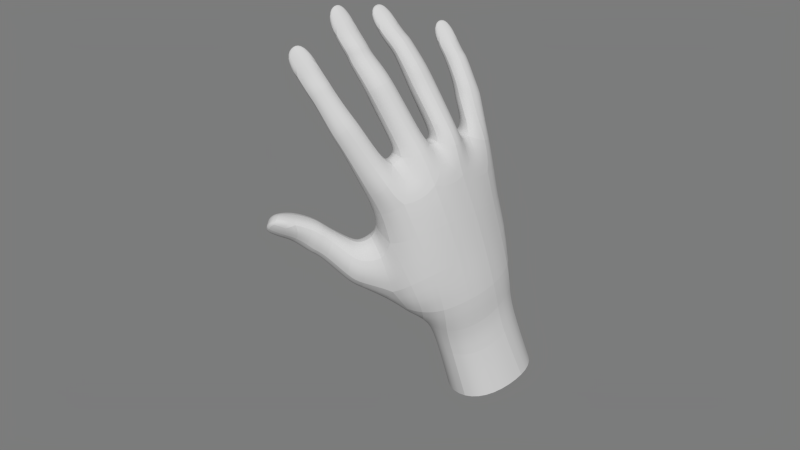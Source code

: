 # Source: Hands.blend  (saved by Blender 2.79.0; exported with 4.5.12 LTS)
import bpy
from mathutils import Matrix  # noqa: F401  (used for matrix-valued properties, if any)

bpy.ops.wm.read_factory_settings(use_empty=True)
scene = bpy.context.scene
scene.name = 'Hand_for_Lane'

# ---- collections
col_collection_1 = bpy.data.collections.new('Collection 1'); scene.collection.children.link(col_collection_1)

# ---- materials (node trees are filled in below, after node groups)
mat_material__46 = bpy.data.materials.new('Material__46')
mat_material__46.alpha_threshold = 0.0
mat_material__46.use_transparent_shadow = False
mat_material__46.diffuse_color = (0.5843, 0.5843, 0.5843, 1.0)
mat_material__46.specular_color = (0.02, 0.02, 0.02)
mat_material__46.roughness = 0.5

# ---- material node trees

# ---- world
world_world = bpy.data.worlds.new('World'); scene.world = world_world
world_world.color = (0.2, 0.2, 0.2)
world_world.use_sun_shadow = False
world_world.sun_shadow_jitter_overblur = 0.0
world_world.cycles.sampling_method = 'NONE'
world_world.cycles.sample_map_resolution = 256

# ---- meshes
me_plane005 = bpy.data.meshes.new('Plane005')
me_plane005.from_pydata([(-207.1, -18.27, 4.334), (-220.9, -14.52, -11.78), (-216.3, -23.39, -11.97), (-210.2, -10.46, 4.694), (-211.8, -1.555, 4.912), (-221.7, -5.871, -11.2), (-220.1, 5.545, -8.863), (-210.1, 7.616, 4.398), (-202.5, -24.92, -5.405), (-203.5, -8.826, 14.44), (-205.2, 0.02171, 14.76), (-205.3, 9.131, 11.82), (-194.5, -29.98, -2.556), (-201.3, -23.81, -11.72), (-210.2, -25.93, -13.34), (-208.7, -24.83, -21.28), (-220.8, -28.96, -29.05), (-216.4, -31.55, -29.15), (-213.9, -28.02, -30.89), (-199.4, -28.11, -6.776), (-199.8, -26.07, -12.04), (-195.7, -23.07, -12.82), (-198.7, -30.28, -8.979), (-198.9, -27.47, -12.91), (-195.4, -24.72, -14.1), (-219.1, -20.81, -22.28), (-221.6, -25.21, -30.0), (-221.6, -30.14, -32.08), (-217.5, -32.66, -32.2), (-214.8, -29.29, -33.29), (-222.4, -26.08, -32.96), (-222.0, -30.85, -34.88), (-218.1, -33.1, -35.13), (-215.6, -29.52, -36.18), (-222.6, -26.77, -36.0), (-219.3, -25.63, -36.82), (-222.7, -31.75, -40.39), (-219.3, -33.73, -40.71), (-217.4, -30.52, -41.43), (-223.4, -27.77, -41.13), (-219.7, -26.69, -41.62), (-223.1, -31.98, -41.94), (-219.4, -34.09, -42.23), (-217.6, -30.71, -42.91), (-223.8, -28.13, -42.77), (-220.1, -26.93, -43.22), (-223.3, -32.05, -43.23), (-219.7, -34.37, -43.49), (-217.8, -31.16, -44.25), (-223.6, -28.04, -44.1), (-220.4, -27.25, -44.62), (-223.3, -32.26, -45.42), (-219.9, -34.46, -47.21), (-218.6, -32.12, -48.05), (-224.1, -28.74, -47.29), (-221.4, -27.83, -48.05), (-220.6, -34.63, -51.89), (-220.4, -32.28, -52.95), (-222.5, -29.7, -52.83), (-194.4, -31.63, -4.742), (-188.2, -28.36, -6.331), (-189.1, -24.11, -10.49), (-193.9, -34.55, -12.96), (-198.4, -32.9, -15.97), (-197.4, -29.81, -17.41), (-194.2, -28.62, -19.26), (-189.2, -32.39, -14.29), (-190.8, -29.15, -18.04), (-218.4, -25.49, -16.53), (-211.9, -27.82, -18.18), (-218.6, -20.07, -15.83), (-219.5, -18.15, -15.52), (-222.6, -10.94, -15.18), (-222.9, -9.093, -14.59), (-222.4, -1.605, -12.87), (-222.6, 0.2095, -12.69), (-218.1, 10.46, -9.708), (-209.3, 12.5, 2.661), (-215.7, -19.93, -23.75), (-224.6, -29.79, -51.98), (-224.1, -33.34, -53.93), (-206.2, -23.64, -17.06), (-221.7, -33.93, -48.63), (-223.3, -32.35, -47.7), (-224.3, -30.47, -48.55), (-224.7, -31.38, -53.52), (-222.0, -34.49, -53.22), (-212.6, -21.41, -4.976), (-213.7, 10.94, -4.339), (-215.6, 6.4, -3.101), (-216.8, -3.235, -2.849), (-216.2, -12.64, -3.897), (-215.3, 10.97, -11.73), (-211.2, -21.51, -22.55), (-217.8, -3.208, -21.8), (-219.4, -22.35, -23.76), (-218.6, -26.31, -21.09), (-213.6, -28.99, -20.93), (-210.6, -26.37, -24.09), (-220.9, -30.76, -53.7), (-218.6, -29.44, -48.56), (-218.5, -28.66, -44.63), (-218.1, -28.41, -43.3), (-218.1, -27.92, -41.72), (-216.6, -26.7, -37.21), (-216.1, -26.03, -34.34), (-215.4, -24.75, -31.92), (-223.4, -32.45, -53.73), (-218.1, -23.52, -31.24), (-218.8, -24.55, -33.63), (-212.6, -22.98, -25.58), (-215.8, -21.62, -25.32), (-220.7, -19.05, -25.15), (-223.5, -20.6, -34.6), (-227.0, -17.62, -33.79), (-224.5, -16.12, -23.85), (-218.0, -17.36, -26.65), (-219.5, -17.88, -36.03), (-227.3, -13.39, -34.54), (-224.3, -11.54, -24.42), (-223.9, -10.85, -21.59), (-220.6, -10.77, -25.85), (-219.3, -9.881, -23.81), (-224.3, -21.26, -37.48), (-227.7, -18.24, -36.52), (-221.1, -18.51, -38.76), (-228.0, -14.03, -37.26), (-222.7, -12.56, -35.73), (-224.5, -21.2, -40.29), (-227.9, -18.32, -39.27), (-221.4, -18.6, -41.5), (-228.0, -14.01, -40.31), (-224.5, -21.39, -44.77), (-227.7, -18.48, -44.35), (-222.0, -18.63, -45.31), (-227.5, -14.42, -44.9), (-223.6, -13.38, -41.37), (-223.6, -14.13, -45.27), (-224.9, -21.38, -46.26), (-228.2, -18.55, -45.91), (-222.5, -18.44, -46.73), (-227.9, -14.62, -46.56), (-224.1, -14.2, -46.89), (-225.3, -21.55, -47.53), (-228.3, -18.53, -47.21), (-222.7, -18.78, -48.1), (-227.8, -14.5, -47.89), (-224.5, -14.39, -48.31), (-225.1, -21.4, -51.28), (-228.0, -18.6, -49.55), (-223.7, -19.41, -52.24), (-228.0, -14.95, -51.37), (-225.6, -14.64, -52.24), (-225.0, -18.71, -56.96), (-226.1, -20.95, -56.13), (-228.4, -15.53, -56.28), (-226.4, -15.78, -56.84), (-225.1, -17.12, -57.69), (-223.2, -16.77, -52.7), (-222.8, -16.19, -48.35), (-222.5, -16.07, -47.01), (-222.1, -15.93, -45.47), (-222.2, -15.02, -42.2), (-221.9, -15.01, -39.39), (-223.4, -13.13, -38.42), (-220.3, -14.27, -36.52), (-217.6, -13.31, -25.93), (-228.3, -18.56, -57.52), (-228.5, -16.52, -52.75), (-228.0, -18.55, -51.91), (-226.7, -20.42, -52.82), (-228.9, -16.97, -57.65), (-228.9, -18.75, -58.22), (-227.6, -20.26, -57.56), (-224.0, -15.38, -19.34), (-220.2, -19.16, -22.02), (-216.9, -17.42, -24.31), (-215.6, -13.0, -23.41), (-225.1, -9.156, -23.34), (-226.3, -9.22, -32.27), (-228.2, -5.723, -31.59), (-227.0, -5.964, -21.74), (-220.8, -7.083, -24.78), (-222.0, -6.894, -33.06), (-228.2, -1.851, -32.14), (-226.3, -1.882, -21.42), (-225.0, -1.283, -18.69), (-222.0, -1.257, -23.02), (-220.8, -0.467, -21.84), (-226.5, -9.25, -34.67), (-229.0, -6.017, -34.39), (-222.8, -7.027, -35.55), (-228.7, -1.925, -34.95), (-224.2, -1.477, -32.83), (-227.1, -9.285, -37.45), (-229.7, -6.255, -37.0), (-223.6, -7.096, -38.15), (-229.3, -2.202, -37.91), (-224.9, -1.794, -35.46), (-227.6, -9.187, -42.57), (-229.9, -6.198, -42.91), (-224.5, -6.679, -42.24), (-229.4, -2.218, -43.08), (-225.7, -2.273, -38.4), (-225.8, -2.412, -42.45), (-227.4, -9.131, -43.99), (-229.9, -6.193, -44.43), (-224.6, -6.598, -43.59), (-229.4, -2.339, -44.68), (-225.9, -2.272, -43.96), (-227.3, -9.131, -45.24), (-229.7, -6.134, -45.62), (-224.6, -6.699, -44.94), (-228.9, -2.314, -45.97), (-225.8, -2.515, -45.38), (-226.4, -8.698, -48.82), (-229.2, -5.987, -47.81), (-224.5, -6.921, -48.85), (-228.6, -2.52, -49.17), (-225.9, -2.374, -48.98), (-225.0, -6.163, -53.45), (-226.3, -8.189, -53.18), (-228.1, -2.814, -53.55), (-226.2, -3.165, -53.55), (-224.8, -4.645, -54.02), (-223.8, -4.495, -48.93), (-224.4, -4.283, -45.08), (-224.4, -4.232, -43.78), (-224.4, -4.174, -42.29), (-223.7, -4.115, -38.72), (-222.9, -3.892, -35.96), (-221.9, -3.907, -33.15), (-219.9, -3.946, -23.69), (-227.3, -5.513, -54.94), (-228.9, -3.856, -50.65), (-228.7, -5.821, -49.92), (-227.4, -7.594, -50.54), (-228.3, -4.039, -55.0), (-228.1, -5.854, -55.58), (-227.2, -7.372, -54.77), (-226.4, -5.979, -17.38), (-223.9, -9.409, -21.22), (-219.7, -7.422, -23.1), (-225.0, 2.123, -21.85), (-225.6, 3.262, -26.38), (-227.3, 6.389, -25.06), (-225.8, 5.611, -20.34), (-221.2, 4.544, -23.92), (-222.1, 5.259, -26.99), (-226.9, 10.34, -24.36), (-225.1, 9.648, -19.8), (-223.1, 9.736, -17.1), (-222.2, 9.849, -22.18), (-220.5, 9.799, -19.79), (-226.0, 3.89, -28.48), (-228.0, 6.728, -26.92), (-222.5, 5.991, -29.19), (-227.6, 10.68, -26.34), (-226.7, 4.331, -30.68), (-228.8, 6.977, -29.05), (-223.6, 6.752, -31.38), (-228.1, 10.92, -28.43), (-227.0, 5.599, -35.61), (-229.5, 8.051, -34.81), (-224.4, 7.684, -35.06), (-229.2, 11.67, -33.98), (-224.9, 11.12, -29.16), (-225.9, 11.84, -33.8), (-226.9, 5.901, -37.11), (-229.7, 8.278, -36.4), (-224.5, 8.011, -36.36), (-229.4, 11.8, -35.68), (-226.1, 12.08, -35.43), (-227.1, 6.083, -38.23), (-229.6, 8.476, -37.53), (-224.8, 8.28, -37.65), (-229.0, 11.98, -36.66), (-226.3, 12.28, -36.68), (-226.7, 6.831, -40.93), (-229.4, 8.951, -39.3), (-225.0, 8.506, -40.86), (-229.2, 12.34, -40.08), (-226.7, 12.68, -40.16), (-225.9, 9.676, -44.85), (-227.1, 7.913, -44.82), (-229.1, 12.55, -44.15), (-227.3, 12.39, -44.4), (-226.1, 11.38, -45.2), (-224.6, 10.9, -40.65), (-224.8, 10.59, -37.2), (-224.7, 10.36, -36.03), (-224.5, 10.08, -34.69), (-223.3, 9.424, -30.73), (-222.7, 9.108, -28.95), (-225.0, 11.11, -26.88), (-222.0, 8.305, -26.2), (-224.0, 10.69, -25.09), (-219.9, 7.572, -23.72), (-228.4, 10.51, -45.92), (-229.5, 11.29, -41.61), (-229.1, 9.415, -41.26), (-227.9, 7.976, -42.23), (-229.3, 11.6, -45.64), (-229.2, 10.21, -46.47), (-228.2, 8.79, -46.06), (-225.3, 5.407, -15.89), (-224.7, 0.4763, -19.08), (-220.3, 3.138, -22.31), (-217.1, 7.655, -21.76), (-211.0, -2.466, -16.4), (-213.4, 8.151, -15.08), (-210.8, 11.46, -5.93), (-204.9, -2.199, -10.3), (-208.2, 8.591, -8.993), (-187.7, -26.21, -4.005), (-188.2, -20.57, 3.122), (-187.6, -20.4, -7.958), (-205.7, 12.61, 0.4104), (-196.7, -5.203, -5.573), (-192.7, -14.11, -10.67), (-194.1, 3.244, 0.86), (-187.3, -3.307, 6.004), (-198.1, 10.17, 20.03), (-192.4, 5.425, 7.264), (-183.6, -9.27, 16.16), (-193.1, -5.575, 24.91), (-197.2, 2.848, 23.98), (-188.0, 15.27, 34.88), (-189.4, 7.706, 37.2), (-185.9, -3.225, 37.31), (-180.7, -8.574, 34.04), (-173.0, -5.331, 28.35), (-171.8, 4.465, 25.16), (-176.7, 13.24, 26.0), (-185.9, -14.93, -4.084), (-208.4, -11.29, -16.91), (-206.2, -17.52, -17.54), (-200.7, -11.33, -9.486), (-201.2, -17.85, -12.11), (-188.5, -10.44, 21.69), (-196.9, -19.03, 11.3), (-197.0, -23.37, 3.598), (-206.2, -24.79, -7.631), (-193.4, -36.08, -14.88), (-188.7, -33.89, -15.8), (-190.6, -30.65, -19.42), (-198.4, -34.6, -17.31), (-197.6, -31.67, -20.11), (-193.2, -36.92, -16.84), (-188.5, -34.85, -17.29), (-190.1, -31.92, -21.09), (-198.3, -35.52, -18.9), (-197.0, -32.5, -21.85), (-193.0, -38.08, -19.2), (-188.3, -37.38, -21.35), (-189.6, -35.15, -24.4), (-197.2, -38.99, -22.22), (-196.0, -36.28, -24.93), (-188.5, -41.03, -25.23), (-189.5, -40.33, -27.24), (-194.9, -40.97, -27.19), (-195.5, -42.34, -26.07), (-192.8, -35.4, -27.19), (-192.1, -41.33, -28.25), (-193.6, -31.6, -23.38), (-193.9, -30.22, -21.25), (-192.1, -43.17, -26.23), (-195.5, -40.52, -22.25), (-192.5, -39.96, -21.35), (-189.8, -39.47, -22.01), (-194.2, -43.92, -25.88), (-191.7, -44.46, -25.5), (-189.4, -43.19, -25.22), (-193.5, -12.93, 17.58), (-199.5, -15.28, 13.54), (-184.1, -1.721, 12.51), (-202.0, 10.19, 15.74), (-200.8, 1.81, 18.95), (-197.5, -6.966, 19.69), (-203.7, 12.7, 8.553), (-203.4, -22.64, -13.69), (-196.8, -19.72, -12.88), (-190.5, -8.74, -7.446), (-192.3, -1.586, 0.2463), (-187.9, -6.441, -1.905), (-201.8, -22.31, 4.344), (-198.3, 10.86, 5.294), (-199.3, 0.771, -4.957), (-187.6, -16.02, 7.594), (-185.7, -9.558, 1.735), (-193.7, -20.36, 7.796), (-187.2, -12.69, 11.6), (-188.5, 7.814, 12.08), (-198.9, 12.1, 11.86), (-198.2, 7.377, 0.2994), (-203.2, 9.415, -3.944), (-194.6, 12.7, 15.43), (-182.4, 17.91, 29.25)], [], [(1, 2, 87, 91), (91, 90, 5, 1), (90, 89, 6, 5), (5, 6, 75, 74), (8, 342, 380, 13), (0, 374, 9, 3), (3, 9, 10, 4), (4, 10, 11, 7), (8, 19, 12, 341), (17, 97, 96, 16), (18, 98, 97, 17), (13, 20, 19, 8), (19, 22, 59, 12), (20, 23, 22, 19), (21, 24, 23, 20), (59, 60, 314, 12), (60, 61, 316, 314), (96, 95, 26, 16), (95, 25, 78, 111), (16, 27, 28, 17), (17, 28, 29, 18), (26, 30, 27, 16), (108, 109, 30, 26), (27, 31, 32, 28), (28, 32, 33, 29), (30, 34, 31, 27), (109, 35, 34, 30), (31, 36, 37, 32), (32, 37, 38, 33), (34, 39, 36, 31), (35, 40, 39, 34), (373, 374, 340, 391), (378, 325, 326, 377), (377, 326, 322, 376), (12, 314, 315, 341), (36, 41, 42, 37), (37, 42, 43, 38), (39, 44, 41, 36), (40, 45, 44, 39), (41, 46, 47, 42), (42, 47, 48, 43), (44, 49, 46, 41), (45, 50, 49, 44), (46, 51, 52, 47), (47, 52, 53, 48), (49, 54, 51, 46), (50, 55, 54, 49), (52, 56, 57, 53), (55, 58, 79, 54), (61, 24, 21, 316), (22, 63, 62, 59), (23, 64, 63, 22), (24, 65, 64, 23), (59, 62, 66, 60), (60, 66, 67, 61), (61, 67, 65, 24), (2, 70, 25, 68), (2, 68, 69, 14), (1, 71, 70, 2), (70, 71, 175, 25), (174, 175, 71, 1), (1, 72, 120, 174), (73, 72, 1, 5), (240, 241, 73, 5), (72, 73, 241, 120), (5, 74, 186, 240), (74, 75, 306, 186), (75, 6, 305, 306), (89, 88, 76, 6), (6, 76, 251, 305), (176, 78, 25, 175), (58, 55, 100, 99), (100, 55, 50, 101), (101, 50, 45, 102), (102, 45, 40, 103), (103, 40, 35, 104), (104, 35, 109, 105), (105, 109, 108, 106), (108, 111, 110, 106), (57, 56, 107, 99), (84, 83, 51, 54), (82, 52, 51, 83), (85, 79, 107, 80), (86, 82, 83, 80), (80, 83, 84, 85), (84, 54, 79, 85), (82, 86, 56, 52), (78, 176, 177, 93), (241, 242, 122, 120), (88, 89, 7, 77), (89, 90, 4, 7), (90, 91, 3, 4), (88, 311, 92, 76), (76, 92, 253, 251), (77, 317, 311, 88), (307, 188, 186, 306), (69, 15, 81, 14), (15, 93, 336, 81), (93, 177, 335, 336), (177, 122, 242, 94), (95, 96, 68, 25), (96, 97, 69, 68), (69, 97, 98, 15), (57, 99, 100, 53), (53, 100, 101, 48), (48, 101, 102, 43), (43, 102, 103, 38), (38, 103, 104, 33), (33, 104, 105, 29), (29, 105, 106, 18), (106, 110, 98, 18), (58, 99, 107, 79), (86, 80, 107, 56), (95, 111, 108, 26), (15, 98, 110, 93), (93, 110, 111, 78), (113, 112, 115, 114), (117, 116, 112, 113), (115, 119, 118, 114), (119, 120, 122, 121), (114, 124, 123, 113), (113, 123, 125, 117), (118, 126, 124, 114), (127, 164, 126, 118), (124, 129, 128, 123), (123, 128, 130, 125), (126, 131, 129, 124), (164, 136, 131, 126), (129, 133, 132, 128), (128, 132, 134, 130), (131, 135, 133, 129), (136, 137, 135, 131), (133, 139, 138, 132), (132, 138, 140, 134), (135, 141, 139, 133), (137, 142, 141, 135), (139, 144, 143, 138), (138, 143, 145, 140), (141, 146, 144, 139), (142, 147, 146, 141), (144, 149, 148, 143), (143, 148, 150, 145), (146, 151, 149, 144), (147, 152, 151, 146), (148, 154, 153, 150), (152, 156, 155, 151), (156, 152, 158, 157), (158, 152, 147, 159), (159, 147, 142, 160), (160, 142, 137, 161), (161, 137, 136, 162), (162, 136, 164, 163), (163, 164, 127, 165), (127, 121, 166, 165), (153, 154, 167, 157), (168, 169, 149, 151), (170, 148, 149, 169), (171, 155, 167, 172), (173, 170, 169, 172), (172, 169, 168, 171), (168, 151, 155, 171), (170, 173, 154, 148), (119, 115, 174, 120), (115, 112, 175, 174), (175, 112, 116, 176), (153, 157, 158, 150), (150, 158, 159, 145), (145, 159, 160, 140), (140, 160, 161, 134), (134, 161, 162, 130), (130, 162, 163, 125), (125, 163, 165, 117), (165, 166, 116, 117), (156, 157, 167, 155), (173, 172, 167, 154), (119, 121, 127, 118), (176, 116, 166, 177), (177, 166, 121, 122), (179, 178, 181, 180), (183, 182, 178, 179), (181, 185, 184, 180), (185, 186, 188, 187), (180, 190, 189, 179), (179, 189, 191, 183), (184, 192, 190, 180), (193, 198, 192, 184), (190, 195, 194, 189), (189, 194, 196, 191), (192, 197, 195, 190), (198, 203, 197, 192), (195, 200, 199, 194), (194, 199, 201, 196), (197, 202, 200, 195), (203, 204, 202, 197), (200, 206, 205, 199), (199, 205, 207, 201), (202, 208, 206, 200), (204, 209, 208, 202), (206, 211, 210, 205), (205, 210, 212, 207), (208, 213, 211, 206), (209, 214, 213, 208), (211, 216, 215, 210), (210, 215, 217, 212), (213, 218, 216, 211), (214, 219, 218, 213), (215, 221, 220, 217), (219, 223, 222, 218), (223, 219, 225, 224), (225, 219, 214, 226), (226, 214, 209, 227), (227, 209, 204, 228), (228, 204, 203, 229), (229, 203, 198, 230), (230, 198, 193, 231), (193, 187, 232, 231), (220, 221, 233, 224), (234, 235, 216, 218), (236, 215, 216, 235), (237, 222, 233, 238), (239, 236, 235, 238), (238, 235, 234, 237), (234, 218, 222, 237), (236, 239, 221, 215), (185, 181, 240, 186), (181, 178, 241, 240), (241, 178, 182, 242), (220, 224, 225, 217), (217, 225, 226, 212), (212, 226, 227, 207), (207, 227, 228, 201), (201, 228, 229, 196), (196, 229, 230, 191), (191, 230, 231, 183), (231, 232, 182, 183), (223, 224, 233, 222), (239, 238, 233, 221), (185, 187, 193, 184), (242, 182, 232, 94), (94, 232, 187, 188), (244, 243, 246, 245), (248, 247, 243, 244), (246, 250, 249, 245), (250, 251, 253, 252), (245, 255, 254, 244), (244, 254, 256, 248), (249, 257, 255, 245), (296, 294, 257, 249), (255, 259, 258, 254), (254, 258, 260, 256), (257, 261, 259, 255), (294, 266, 261, 257), (259, 263, 262, 258), (258, 262, 264, 260), (261, 265, 263, 259), (266, 267, 265, 261), (263, 269, 268, 262), (262, 268, 270, 264), (265, 271, 269, 263), (267, 272, 271, 265), (269, 274, 273, 268), (268, 273, 275, 270), (271, 276, 274, 269), (272, 277, 276, 271), (274, 279, 278, 273), (273, 278, 280, 275), (276, 281, 279, 274), (277, 282, 281, 276), (278, 284, 283, 280), (282, 286, 285, 281), (286, 282, 288, 287), (288, 282, 277, 289), (289, 277, 272, 290), (290, 272, 267, 291), (291, 267, 266, 292), (292, 266, 294, 293), (293, 294, 296, 295), (296, 252, 297, 295), (283, 284, 298, 287), (299, 300, 279, 281), (301, 278, 279, 300), (302, 285, 298, 303), (304, 301, 300, 303), (303, 300, 299, 302), (299, 281, 285, 302), (301, 304, 284, 278), (250, 246, 305, 251), (246, 243, 306, 305), (306, 243, 247, 307), (283, 287, 288, 280), (280, 288, 289, 275), (275, 289, 290, 270), (270, 290, 291, 264), (264, 291, 292, 260), (260, 292, 293, 256), (256, 293, 295, 248), (295, 297, 247, 248), (286, 287, 298, 285), (304, 303, 298, 284), (250, 252, 296, 249), (307, 247, 297, 308), (308, 297, 252, 253), (307, 308, 94, 188), (94, 309, 335, 177), (308, 310, 309, 94), (310, 308, 253, 92), (338, 381, 13, 380), (310, 313, 312, 309), (92, 311, 313, 310), (381, 319, 316, 21), (319, 381, 338, 337), (320, 383, 318, 387), (334, 389, 388, 315), (318, 382, 319, 337), (376, 322, 396, 393), (333, 392, 396, 397), (322, 326, 328, 327), (326, 325, 329, 328), (325, 339, 330, 329), (339, 324, 331, 330), (324, 375, 332, 331), (375, 392, 333, 332), (335, 337, 338, 336), (335, 309, 312, 337), (380, 81, 336, 338), (87, 0, 3, 91), (385, 0, 87, 342), (342, 87, 2, 14), (324, 339, 373, 391), (62, 343, 344, 66), (66, 344, 345, 67), (63, 346, 343, 62), (64, 347, 346, 63), (343, 348, 349, 344), (344, 349, 350, 345), (346, 351, 348, 343), (347, 352, 351, 346), (348, 353, 354, 349), (349, 354, 355, 350), (351, 356, 353, 348), (352, 357, 356, 351), (354, 358, 359, 355), (357, 360, 361, 356), (360, 357, 362, 363), (362, 357, 352, 364), (364, 352, 347, 365), (365, 347, 64, 65), (359, 358, 366, 363), (367, 368, 353, 356), (369, 354, 353, 368), (370, 361, 366, 371), (372, 369, 368, 371), (371, 368, 367, 370), (367, 356, 361, 370), (369, 372, 358, 354), (359, 363, 362, 355), (355, 362, 364, 350), (350, 364, 365, 345), (345, 365, 65, 67), (360, 363, 366, 361), (372, 371, 366, 358), (325, 378, 373, 339), (0, 385, 340, 374), (324, 391, 321, 375), (323, 386, 379, 393), (376, 11, 10, 377), (377, 10, 9, 378), (378, 9, 374, 373), (77, 7, 11, 379), (13, 381, 21, 20), (342, 14, 81, 380), (318, 383, 384, 382), (8, 341, 385, 342), (317, 386, 394, 395), (383, 321, 389, 384), (385, 341, 390, 340), (317, 77, 379, 386), (318, 337, 312, 387), (387, 312, 313, 395), (395, 313, 311, 317), (319, 382, 334, 316), (382, 384, 389, 334), (315, 314, 316, 334), (389, 321, 391, 388), (390, 341, 315, 388), (390, 388, 391, 340), (379, 11, 376, 393), (323, 321, 383, 320), (375, 321, 323, 392), (386, 323, 320, 394), (394, 320, 387, 395), (392, 323, 393, 396), (396, 322, 327, 397)])
me_plane005.polygons.foreach_set('use_smooth', [True] * 393)
_k = set([(0, 3), (0, 87), (0, 374), (0, 385), (1, 2), (1, 5), (1, 71), (1, 72), (1, 91), (1, 174), (2, 14), (2, 68), (2, 70), (2, 87), (3, 4), (3, 9), (3, 91), (4, 7), (4, 10), (4, 90), (5, 6), (5, 73), (5, 74), (5, 90), (5, 240), (6, 75), (6, 76), (6, 89), (6, 305), (7, 11), (7, 77), (7, 89), (8, 13), (8, 19), (8, 341), (8, 342), (9, 10), (9, 374), (9, 378), (10, 11), (10, 377), (11, 376), (11, 379), (12, 19), (12, 59), (12, 314), (12, 341), (13, 20), (13, 380), (13, 381), (14, 69), (14, 81), (14, 342), (15, 69), (15, 81), (15, 93), (15, 98), (16, 17), (16, 26), (16, 27), (16, 96), (17, 18), (17, 28), (17, 97), (18, 29), (18, 98), (18, 106), (19, 20), (19, 22), (20, 21), (20, 23), (21, 24), (21, 316), (21, 381), (22, 23), (22, 59), (22, 63), (23, 24), (23, 64), (24, 61), (24, 65), (25, 68), (25, 70), (25, 78), (25, 95), (25, 175), (26, 30), (26, 95), (26, 108), (27, 28), (27, 30), (27, 31), (28, 29), (28, 32), (29, 33), (29, 105), (30, 34), (30, 109), (31, 32), (31, 34), (31, 36), (32, 33), (32, 37), (33, 38), (33, 104), (34, 35), (34, 39), (35, 40), (35, 104), (35, 109), (36, 37), (36, 39), (36, 41), (37, 38), (37, 42), (38, 43), (38, 103), (39, 40), (39, 44), (40, 45), (40, 103), (41, 42), (41, 44), (41, 46), (42, 43), (42, 47), (43, 48), (43, 102), (44, 45), (44, 49), (45, 50), (45, 102), (46, 47), (46, 49), (46, 51), (47, 48), (47, 52), (48, 53), (48, 101), (49, 50), (49, 54), (50, 55), (50, 101), (51, 52), (51, 54), (51, 83), (52, 53), (52, 56), (52, 82), (53, 57), (53, 100), (54, 55), (54, 79), (54, 84), (55, 58), (55, 100), (56, 57), (56, 86), (56, 107), (57, 99), (58, 79), (58, 99), (59, 60), (59, 62), (60, 61), (60, 66), (60, 314), (61, 67), (61, 316), (62, 63), (62, 66), (62, 343), (63, 64), (63, 346), (64, 65), (64, 347), (65, 67), (65, 365), (66, 67), (66, 344), (67, 345), (68, 69), (68, 96), (69, 97), (70, 71), (71, 175), (72, 73), (72, 120), (73, 241), (74, 75), (74, 186), (75, 306), (76, 88), (76, 92), (76, 251), (77, 88), (77, 317), (77, 379), (78, 93), (78, 111), (78, 176), (79, 85), (79, 107), (80, 83), (80, 85), (80, 86), (80, 107), (81, 336), (81, 380), (82, 83), (82, 86), (83, 84), (84, 85), (87, 91), (87, 342), (88, 89), (88, 311), (89, 90), (90, 91), (92, 253), (92, 310), (92, 311), (93, 110), (93, 177), (93, 336), (94, 177), (94, 188), (94, 232), (94, 242), (94, 308), (94, 309), (95, 96), (95, 111), (96, 97), (97, 98), (98, 110), (99, 100), (99, 107), (100, 101), (101, 102), (102, 103), (103, 104), (104, 105), (105, 106), (105, 109), (106, 108), (106, 110), (108, 109), (108, 111), (110, 111), (112, 113), (112, 115), (112, 116), (112, 175), (113, 114), (113, 117), (113, 123), (114, 115), (114, 118), (114, 124), (115, 119), (115, 174), (116, 117), (116, 166), (116, 176), (117, 125), (117, 165), (118, 119), (118, 126), (118, 127), (119, 120), (119, 121), (120, 122), (120, 174), (120, 241), (121, 122), (121, 127), (121, 166), (122, 177), (122, 242), (123, 124), (123, 125), (123, 128), (124, 126), (124, 129), (125, 130), (125, 163), (126, 131), (126, 164), (127, 164), (127, 165), (128, 129), (128, 130), (128, 132), (129, 131), (129, 133), (130, 134), (130, 162), (131, 135), (131, 136), (132, 133), (132, 134), (132, 138), (133, 135), (133, 139), (134, 140), (134, 161), (135, 137), (135, 141), (136, 137), (136, 162), (136, 164), (137, 142), (137, 161), (138, 139), (138, 140), (138, 143), (139, 141), (139, 144), (140, 145), (140, 160), (141, 142), (141, 146), (142, 147), (142, 160), (143, 144), (143, 145), (143, 148), (144, 146), (144, 149), (145, 150), (145, 159), (146, 147), (146, 151), (147, 152), (147, 159), (148, 149), (148, 150), (148, 154), (148, 170), (149, 151), (149, 169), (150, 153), (150, 158), (151, 152), (151, 155), (151, 168), (152, 156), (152, 158), (153, 154), (153, 157), (154, 167), (154, 173), (155, 156), (155, 167), (155, 171), (156, 157), (157, 158), (157, 167), (158, 159), (159, 160), (160, 161), (161, 162), (162, 163), (163, 164), (163, 165), (165, 166), (166, 177), (167, 172), (168, 169), (168, 171), (169, 170), (169, 172), (170, 173), (171, 172), (172, 173), (174, 175), (175, 176), (176, 177), (177, 335), (178, 179), (178, 181), (178, 182), (178, 241), (179, 180), (179, 183), (179, 189), (180, 181), (180, 184), (180, 190), (181, 185), (181, 240), (182, 183), (182, 232), (182, 242), (183, 191), (183, 231), (184, 185), (184, 192), (184, 193), (185, 186), (185, 187), (186, 188), (186, 240), (186, 306), (187, 188), (187, 193), (187, 232), (188, 307), (189, 190), (189, 191), (189, 194), (190, 192), (190, 195), (191, 196), (191, 230), (192, 197), (192, 198), (193, 198), (193, 231), (194, 195), (194, 196), (194, 199), (195, 197), (195, 200), (196, 201), (196, 229), (197, 202), (197, 203), (198, 203), (198, 230), (199, 200), (199, 201), (199, 205), (200, 202), (200, 206), (201, 207), (201, 228), (202, 204), (202, 208), (203, 204), (203, 229), (204, 209), (204, 228), (205, 206), (205, 207), (205, 210), (206, 208), (206, 211), (207, 212), (207, 227), (208, 209), (208, 213), (209, 214), (209, 227), (210, 211), (210, 212), (210, 215), (211, 213), (211, 216), (212, 217), (212, 226), (213, 214), (213, 218), (214, 219), (214, 226), (215, 216), (215, 217), (215, 221), (215, 236), (216, 218), (216, 235), (217, 220), (217, 225), (218, 219), (218, 222), (218, 234), (219, 223), (219, 225), (220, 221), (220, 224), (221, 233), (221, 239), (222, 223), (222, 233), (222, 237), (223, 224), (224, 225), (224, 233), (225, 226), (226, 227), (227, 228), (228, 229), (229, 230), (230, 231), (231, 232), (233, 238), (234, 235), (234, 237), (235, 236), (235, 238), (236, 239), (237, 238), (238, 239), (240, 241), (241, 242), (243, 244), (243, 246), (243, 247), (243, 306), (244, 245), (244, 248), (244, 254), (245, 246), (245, 249), (245, 255), (246, 250), (246, 305), (247, 248), (247, 297), (247, 307), (248, 256), (248, 295), (249, 250), (249, 257), (249, 296), (250, 251), (250, 252), (251, 253), (251, 305), (252, 253), (252, 296), (252, 297), (253, 308), (254, 255), (254, 256), (254, 258), (255, 257), (255, 259), (256, 260), (256, 293), (257, 261), (257, 294), (258, 259), (258, 260), (258, 262), (259, 261), (259, 263), (260, 264), (260, 292), (261, 265), (261, 266), (262, 263), (262, 264), (262, 268), (263, 265), (263, 269), (264, 270), (264, 291), (265, 267), (265, 271), (266, 267), (266, 292), (266, 294), (267, 272), (267, 291), (268, 269), (268, 270), (268, 273), (269, 271), (269, 274), (270, 275), (270, 290), (271, 272), (271, 276), (272, 277), (272, 290), (273, 274), (273, 275), (273, 278), (274, 276), (274, 279), (275, 280), (275, 289), (276, 277), (276, 281), (277, 282), (277, 289), (278, 279), (278, 280), (278, 284), (278, 301), (279, 281), (279, 300), (280, 283), (280, 288), (281, 282), (281, 285), (281, 299), (282, 286), (282, 288), (283, 284), (283, 287), (284, 298), (284, 304), (285, 286), (285, 298), (285, 302), (286, 287), (287, 288), (287, 298), (288, 289), (289, 290), (290, 291), (291, 292), (292, 293), (293, 294), (293, 295), (294, 296), (295, 296), (295, 297), (297, 308), (298, 303), (299, 300), (299, 302), (300, 301), (300, 303), (301, 304), (302, 303), (303, 304), (305, 306), (306, 307), (307, 308), (308, 310), (309, 310), (309, 312), (309, 335), (310, 313), (311, 313), (311, 317), (312, 313), (312, 337), (312, 387), (313, 395), (314, 315), (314, 316), (315, 334), (315, 341), (315, 388), (316, 319), (316, 334), (317, 386), (317, 395), (318, 337), (318, 382), (318, 383), (318, 387), (319, 337), (319, 381), (319, 382), (320, 323), (320, 383), (320, 387), (320, 394), (321, 323), (321, 375), (321, 383), (321, 389), (321, 391), (322, 326), (322, 327), (322, 376), (322, 396), (323, 386), (323, 392), (323, 393), (324, 331), (324, 339), (324, 375), (324, 391), (325, 326), (325, 329), (325, 339), (325, 378), (326, 328), (326, 377), (330, 339), (332, 375), (333, 392), (334, 382), (334, 389), (335, 336), (335, 337), (336, 338), (337, 338), (338, 380), (338, 381), (339, 373), (340, 374), (340, 385), (340, 390), (340, 391), (341, 385), (341, 390), (342, 380), (342, 385), (343, 344), (343, 346), (343, 348), (344, 345), (344, 349), (345, 350), (345, 365), (346, 347), (346, 351), (347, 352), (347, 365), (348, 349), (348, 351), (348, 353), (349, 350), (349, 354), (350, 355), (350, 364), (351, 352), (351, 356), (352, 357), (352, 364), (353, 354), (353, 356), (353, 368), (354, 355), (354, 358), (354, 369), (355, 359), (355, 362), (356, 357), (356, 361), (356, 367), (357, 360), (357, 362), (358, 359), (358, 366), (358, 372), (359, 363), (360, 361), (360, 363), (361, 366), (361, 370), (362, 363), (362, 364), (363, 366), (364, 365), (366, 371), (367, 368), (367, 370), (368, 369), (368, 371), (369, 372), (370, 371), (371, 372), (373, 374), (373, 378), (373, 391), (375, 392), (376, 377), (376, 393), (377, 378), (379, 386), (379, 393), (382, 384), (383, 384), (384, 389), (386, 394), (387, 395), (388, 389), (388, 390), (388, 391), (392, 396), (393, 396), (394, 395), (396, 397)])
me_plane005.attributes.new('sharp_edge', 'BOOLEAN', 'EDGE').data.foreach_set('value', [ (min(e.vertices), max(e.vertices)) in _k for e in me_plane005.edges])
_uv = me_plane005.uv_layers.new(name='0')
_uv.uv.foreach_set('vector', [0.0, 1.0, 1.0, 1.0, 1.0, 0.4928, 0.0, 0.5248, 0.0, 0.5248, 0.0, 0.5291, 0.0, 1.0, 0.0, 1.0, 0.0, 0.5291, 0.0, 0.5236, 0.0, 1.0, 0.0, 1.0, 0.0, 1.0, 0.0, 1.0, 0.0, 1.0, 0.0, 1.0, 1.0, 0.0, 1.0, 0.2045, 1.0, 0.09277, 1.0, 0.0, 1.0, 0.0, 0.4336, 0.0, 0.0, 0.0, 0.0, 0.0, 0.0, 0.0, 0.0, 0.0, 0.0, 0.0, 0.0, 0.0, 0.0, 0.0, 0.0, 0.0, 0.0, 0.0, 0.0, 0.0, 1.0, 0.0, 1.0, 0.0, 1.0, 0.0, 1.0, 0.0, 1.0, 1.0, 1.0, 1.0, 1.0, 1.0, 1.0, 1.0, 1.0, 1.0, 1.0, 1.0, 1.0, 1.0, 1.0, 1.0, 1.0, 0.0, 1.0, 0.0, 1.0, 0.0, 1.0, 0.0, 1.0, 0.0, 1.0, 0.0, 1.0, 0.0, 1.0, 0.0, 1.0, 0.0, 1.0, 0.0, 1.0, 0.0, 1.0, 0.0, 1.0, 0.0, 1.0, 0.0, 1.0, 0.0, 1.0, 0.0, 1.0, 0.0, 1.0, 0.0, 1.0, 0.0, 1.0, 0.0, 1.0, 0.0, 1.0, 0.0, 1.0, 0.0, 1.0, 0.0, 1.0, 1.0, 1.0, 1.0, 1.0, 1.0, 1.0, 1.0, 1.0, 1.0, 1.0, 1.0, 1.0, 1.0, 1.0, 1.0, 1.0, 1.0, 1.0, 1.0, 1.0, 1.0, 1.0, 1.0, 1.0, 1.0, 1.0, 1.0, 1.0, 1.0, 1.0, 1.0, 1.0, 1.0, 1.0, 1.0, 1.0, 1.0, 1.0, 1.0, 1.0, 1.0, 1.0, 1.0, 1.0, 1.0, 1.0, 1.0, 1.0, 1.0, 1.0, 1.0, 1.0, 1.0, 1.0, 1.0, 1.0, 1.0, 1.0, 1.0, 1.0, 1.0, 1.0, 1.0, 1.0, 1.0, 1.0, 1.0, 1.0, 1.0, 1.0, 1.0, 1.0, 1.0, 1.0, 1.0, 1.0, 1.0, 1.0, 1.0, 1.0, 1.0, 1.0, 1.0, 1.0, 1.0, 1.0, 1.0, 1.0, 1.0, 1.0, 1.0, 1.0, 1.0, 1.0, 1.0, 1.0, 1.0, 1.0, 1.0, 1.0, 1.0, 1.0, 1.0, 1.0, 1.0, 1.0, 1.0, 1.0, 1.0, 1.0, 1.0, 0.3949, 0.0, 0.4336, 0.0, 1.0, 0.0, 1.0, 0.0, 0.0, 0.0, 0.0, 0.0, 0.0, 0.0, 0.0, 0.0, 0.0, 0.0, 0.0, 0.0, 0.0, 0.0, 0.0, 0.0, 1.0, 0.0, 1.0, 0.0, 1.0, 0.0, 1.0, 0.0, 1.0, 1.0, 1.0, 1.0, 1.0, 1.0, 1.0, 1.0, 1.0, 1.0, 1.0, 1.0, 1.0, 1.0, 1.0, 1.0, 1.0, 1.0, 1.0, 1.0, 1.0, 1.0, 1.0, 1.0, 1.0, 1.0, 1.0, 1.0, 1.0, 1.0, 1.0, 1.0, 1.0, 1.0, 1.0, 1.0, 1.0, 1.0, 1.0, 1.0, 1.0, 1.0, 1.0, 1.0, 1.0, 1.0, 1.0, 1.0, 1.0, 1.0, 1.0, 1.0, 1.0, 1.0, 1.0, 1.0, 1.0, 1.0, 1.0, 1.0, 1.0, 1.0, 1.0, 1.0, 1.0, 1.0, 1.0, 1.0, 1.0, 1.0, 1.0, 1.0, 1.0, 1.0, 1.0, 1.0, 1.0, 1.0, 1.0, 1.0, 1.0, 1.0, 1.0, 1.0, 1.0, 1.0, 1.0, 1.0, 1.0, 1.0, 1.0, 1.0, 1.0, 1.0, 1.0, 1.0, 1.0, 1.0, 1.0, 1.0, 1.0, 1.0, 1.0, 1.0, 1.0, 1.0, 1.0, 1.0, 1.0, 1.0, 1.0, 1.0, 1.0, 0.0, 1.0, 0.0, 1.0, 0.0, 1.0, 0.0, 1.0, 0.0, 1.0, 0.0, 1.0, 0.0, 1.0, 0.0, 1.0, 0.0, 1.0, 0.0, 1.0, 0.0, 1.0, 0.0, 1.0, 0.0, 1.0, 0.0, 1.0, 0.0, 1.0, 0.0, 1.0, 0.0, 1.0, 0.0, 1.0, 0.0, 1.0, 0.0, 1.0, 0.0, 1.0, 0.0, 1.0, 0.0, 1.0, 0.0, 1.0, 0.0, 1.0, 0.0, 1.0, 0.0, 1.0, 0.0, 1.0, 1.0, 0.6227, 1.0, 0.6197, 1.0, 1.0, 1.0, 1.0, 1.0, 1.0, 1.0, 1.0, 1.0, 1.0, 1.0, 0.0, 1.0, 0.216, 1.0, 0.6227, 1.0, 1.0, 1.0, 0.6227, 1.0, 0.216, 1.0, 0.3966, 1.0, 0.6197, 1.0, 0.0, 1.0, 0.3966, 1.0, 0.216, 1.0, 0.0, 1.0, 0.0, 1.0, 0.0, 1.0, 1.0, 1.0, 0.0, 1.0, 0.0, 1.0, 0.0, 1.0, 0.0, 1.0, 0.0, 1.0, 0.0, 1.0, 0.0, 1.0, 0.0, 1.0, 0.0, 1.0, 0.0, 1.0, 0.0, 1.0, 0.0, 1.0, 1.0, 1.0, 0.0, 1.0, 0.0, 1.0, 0.0, 1.0, 0.0, 1.0, 0.0, 1.0, 0.0, 1.0, 0.0, 1.0, 0.0, 1.0, 0.0, 1.0, 0.0, 1.0, 0.0, 1.0, 0.0, 1.0, 0.0, 0.5236, 0.0, 0.5339, 0.0, 1.0, 0.0, 1.0, 0.0, 1.0, 0.0, 1.0, 0.0, 1.0, 0.0, 1.0, 1.0, 1.0, 1.0, 1.0, 1.0, 1.0, 1.0, 1.0, 1.0, 1.0, 1.0, 1.0, 1.0, 1.0, 1.0, 1.0, 1.0, 1.0, 1.0, 1.0, 1.0, 1.0, 1.0, 1.0, 1.0, 1.0, 1.0, 1.0, 1.0, 1.0, 1.0, 1.0, 1.0, 1.0, 1.0, 1.0, 1.0, 1.0, 1.0, 1.0, 1.0, 1.0, 1.0, 1.0, 1.0, 1.0, 1.0, 1.0, 1.0, 1.0, 1.0, 1.0, 1.0, 1.0, 1.0, 1.0, 1.0, 1.0, 1.0, 1.0, 1.0, 1.0, 1.0, 1.0, 1.0, 1.0, 1.0, 1.0, 1.0, 1.0, 1.0, 1.0, 1.0, 1.0, 1.0, 1.0, 1.0, 1.0, 1.0, 1.0, 1.0, 1.0, 1.0, 1.0, 1.0, 1.0, 1.0, 1.0, 1.0, 1.0, 1.0, 1.0, 1.0, 1.0, 1.0, 1.0, 1.0, 1.0, 1.0, 1.0, 1.0, 1.0, 1.0, 1.0, 1.0, 1.0, 1.0, 1.0, 1.0, 1.0, 1.0, 1.0, 1.0, 1.0, 1.0, 1.0, 1.0, 1.0, 1.0, 1.0, 1.0, 1.0, 1.0, 1.0, 1.0, 1.0, 1.0, 1.0, 1.0, 1.0, 1.0, 1.0, 1.0, 1.0, 1.0, 1.0, 1.0, 0.0, 1.0, 1.0, 1.0, 0.379, 1.0, 0.0, 1.0, 1.0, 0.0, 1.0, 1.0, 1.0, 1.0, 1.0, 0.0, 0.5339, 0.0, 0.5236, 0.0, 0.0, 0.0, 0.0, 0.0, 0.5236, 0.0, 0.5291, 0.0, 0.0, 0.0, 0.0, 0.0, 0.5291, 0.0, 0.5248, 0.0, 0.0, 0.0, 0.0, 0.0, 0.5339, 0.0, 0.5339, 0.0, 1.0, 0.0, 1.0, 0.0, 1.0, 0.0, 1.0, 0.0, 1.0, 0.0, 1.0, 0.0, 0.0, 0.0, 0.0, 0.0, 0.5339, 0.0, 0.5339, 1.0, 1.0, 0.0, 1.0, 0.0, 1.0, 1.0, 1.0, 1.0, 1.0, 1.0, 1.0, 1.0, 1.0, 1.0, 1.0, 1.0, 1.0, 1.0, 1.0, 1.0, 1.0, 1.0, 1.0, 1.0, 0.0, 1.0, 0.379, 1.0, 0.1931, 1.0, 0.0, 1.0, 1.0, 1.0, 1.0, 0.0, 1.0, 1.0, 1.0, 1.0, 1.0, 1.0, 1.0, 1.0, 1.0, 1.0, 1.0, 1.0, 1.0, 1.0, 1.0, 1.0, 1.0, 1.0, 1.0, 1.0, 1.0, 1.0, 1.0, 1.0, 1.0, 1.0, 1.0, 1.0, 1.0, 1.0, 1.0, 1.0, 1.0, 1.0, 1.0, 1.0, 1.0, 1.0, 1.0, 1.0, 1.0, 1.0, 1.0, 1.0, 1.0, 1.0, 1.0, 1.0, 1.0, 1.0, 1.0, 1.0, 1.0, 1.0, 1.0, 1.0, 1.0, 1.0, 1.0, 1.0, 1.0, 1.0, 1.0, 1.0, 1.0, 1.0, 1.0, 1.0, 1.0, 1.0, 1.0, 1.0, 1.0, 1.0, 1.0, 1.0, 1.0, 1.0, 1.0, 1.0, 1.0, 1.0, 1.0, 1.0, 1.0, 1.0, 1.0, 1.0, 1.0, 1.0, 1.0, 1.0, 1.0, 1.0, 1.0, 1.0, 1.0, 1.0, 1.0, 1.0, 1.0, 1.0, 1.0, 1.0, 1.0, 1.0, 1.0, 1.0, 1.0, 1.0, 1.0, 1.0, 1.0, 1.0, 1.0, 1.0, 1.0, 1.0, 1.0, 1.0, 1.0, 1.0, 1.0, 1.0, 1.0, 1.0, 1.0, 1.0, 1.0, 1.0, 1.0, 1.0, 1.0, 1.0, 1.0, 1.0, 1.0, 1.0, 1.0, 1.0, 1.0, 1.0, 1.0, 1.0, 1.0, 1.0, 1.0, 1.0, 1.0, 1.0, 1.0, 1.0, 1.0, 1.0, 1.0, 1.0, 1.0, 1.0, 1.0, 1.0, 1.0, 1.0, 1.0, 1.0, 1.0, 1.0, 1.0, 1.0, 1.0, 1.0, 1.0, 1.0, 1.0, 1.0, 1.0, 1.0, 1.0, 1.0, 1.0, 1.0, 1.0, 1.0, 1.0, 1.0, 1.0, 1.0, 1.0, 1.0, 1.0, 1.0, 1.0, 1.0, 1.0, 1.0, 1.0, 1.0, 1.0, 1.0, 1.0, 1.0, 1.0, 1.0, 1.0, 1.0, 1.0, 1.0, 1.0, 1.0, 1.0, 1.0, 1.0, 1.0, 1.0, 1.0, 1.0, 1.0, 1.0, 1.0, 1.0, 1.0, 1.0, 1.0, 1.0, 1.0, 1.0, 1.0, 1.0, 1.0, 1.0, 1.0, 1.0, 1.0, 1.0, 1.0, 1.0, 1.0, 1.0, 1.0, 1.0, 1.0, 1.0, 1.0, 1.0, 1.0, 1.0, 1.0, 1.0, 1.0, 1.0, 1.0, 1.0, 1.0, 1.0, 1.0, 1.0, 1.0, 1.0, 1.0, 1.0, 1.0, 1.0, 1.0, 1.0, 1.0, 1.0, 1.0, 1.0, 1.0, 1.0, 1.0, 1.0, 1.0, 1.0, 1.0, 1.0, 1.0, 1.0, 1.0, 1.0, 1.0, 1.0, 1.0, 1.0, 1.0, 1.0, 1.0, 1.0, 1.0, 1.0, 1.0, 1.0, 1.0, 1.0, 1.0, 1.0, 1.0, 1.0, 1.0, 1.0, 1.0, 1.0, 1.0, 1.0, 1.0, 1.0, 1.0, 1.0, 1.0, 1.0, 1.0, 1.0, 1.0, 1.0, 1.0, 1.0, 1.0, 1.0, 1.0, 1.0, 1.0, 1.0, 1.0, 1.0, 1.0, 1.0, 1.0, 1.0, 1.0, 1.0, 1.0, 1.0, 1.0, 1.0, 1.0, 1.0, 1.0, 1.0, 1.0, 1.0, 1.0, 1.0, 1.0, 1.0, 1.0, 1.0, 1.0, 1.0, 1.0, 1.0, 1.0, 1.0, 1.0, 1.0, 1.0, 1.0, 1.0, 1.0, 1.0, 1.0, 1.0, 1.0, 1.0, 1.0, 1.0, 1.0, 1.0, 1.0, 1.0, 1.0, 1.0, 1.0, 1.0, 1.0, 1.0, 1.0, 1.0, 1.0, 1.0, 1.0, 1.0, 1.0, 1.0, 1.0, 1.0, 1.0, 1.0, 1.0, 1.0, 1.0, 1.0, 1.0, 1.0, 1.0, 1.0, 1.0, 1.0, 1.0, 1.0, 1.0, 1.0, 1.0, 1.0, 1.0, 1.0, 1.0, 1.0, 1.0, 1.0, 1.0, 1.0, 1.0, 1.0, 1.0, 1.0, 1.0, 1.0, 1.0, 1.0, 1.0, 1.0, 1.0, 1.0, 1.0, 1.0, 1.0, 1.0, 1.0, 1.0, 1.0, 1.0, 1.0, 1.0, 1.0, 1.0, 1.0, 1.0, 1.0, 1.0, 1.0, 1.0, 1.0, 1.0, 1.0, 1.0, 1.0, 1.0, 1.0, 1.0, 1.0, 1.0, 1.0, 1.0, 1.0, 1.0, 1.0, 1.0, 1.0, 1.0, 1.0, 1.0, 1.0, 1.0, 1.0, 1.0, 1.0, 1.0, 1.0, 1.0, 1.0, 1.0, 1.0, 1.0, 1.0, 1.0, 1.0, 1.0, 1.0, 1.0, 1.0, 1.0, 1.0, 1.0, 1.0, 1.0, 1.0, 1.0, 1.0, 1.0, 1.0, 1.0, 1.0, 1.0, 1.0, 1.0, 1.0, 1.0, 1.0, 1.0, 1.0, 1.0, 1.0, 1.0, 1.0, 1.0, 1.0, 1.0, 1.0, 1.0, 1.0, 1.0, 1.0, 1.0, 1.0, 1.0, 1.0, 1.0, 1.0, 1.0, 1.0, 1.0, 1.0, 1.0, 1.0, 1.0, 1.0, 1.0, 1.0, 1.0, 1.0, 1.0, 1.0, 1.0, 1.0, 1.0, 1.0, 1.0, 1.0, 1.0, 1.0, 1.0, 1.0, 1.0, 1.0, 1.0, 1.0, 1.0, 1.0, 1.0, 1.0, 1.0, 1.0, 1.0, 1.0, 1.0, 1.0, 1.0, 1.0, 1.0, 1.0, 1.0, 1.0, 1.0, 1.0, 1.0, 1.0, 1.0, 1.0, 1.0, 1.0, 1.0, 1.0, 1.0, 1.0, 1.0, 1.0, 1.0, 1.0, 1.0, 1.0, 1.0, 1.0, 1.0, 1.0, 1.0, 1.0, 1.0, 1.0, 1.0, 1.0, 1.0, 1.0, 1.0, 1.0, 1.0, 1.0, 1.0, 1.0, 1.0, 1.0, 1.0, 1.0, 1.0, 1.0, 1.0, 1.0, 1.0, 1.0, 1.0, 1.0, 1.0, 1.0, 1.0, 1.0, 1.0, 1.0, 1.0, 1.0, 1.0, 1.0, 1.0, 1.0, 1.0, 1.0, 1.0, 1.0, 1.0, 1.0, 1.0, 1.0, 1.0, 1.0, 1.0, 1.0, 1.0, 1.0, 1.0, 1.0, 1.0, 1.0, 1.0, 1.0, 1.0, 1.0, 1.0, 1.0, 1.0, 1.0, 1.0, 1.0, 1.0, 1.0, 1.0, 1.0, 1.0, 1.0, 1.0, 1.0, 1.0, 1.0, 1.0, 1.0, 1.0, 1.0, 1.0, 1.0, 1.0, 1.0, 1.0, 1.0, 1.0, 1.0, 1.0, 1.0, 1.0, 1.0, 1.0, 1.0, 1.0, 1.0, 1.0, 1.0, 1.0, 1.0, 1.0, 1.0, 1.0, 1.0, 1.0, 1.0, 1.0, 1.0, 1.0, 1.0, 1.0, 1.0, 1.0, 1.0, 1.0, 1.0, 1.0, 1.0, 1.0, 1.0, 1.0, 1.0, 1.0, 1.0, 1.0, 1.0, 1.0, 1.0, 1.0, 1.0, 1.0, 1.0, 1.0, 1.0, 1.0, 1.0, 1.0, 1.0, 1.0, 1.0, 1.0, 1.0, 1.0, 1.0, 1.0, 1.0, 1.0, 1.0, 1.0, 1.0, 1.0, 1.0, 1.0, 1.0, 1.0, 1.0, 1.0, 1.0, 1.0, 1.0, 1.0, 1.0, 1.0, 1.0, 1.0, 1.0, 1.0, 1.0, 1.0, 1.0, 1.0, 1.0, 1.0, 1.0, 1.0, 1.0, 1.0, 1.0, 1.0, 1.0, 1.0, 1.0, 1.0, 1.0, 1.0, 1.0, 1.0, 1.0, 1.0, 1.0, 1.0, 1.0, 1.0, 1.0, 1.0, 1.0, 1.0, 1.0, 1.0, 1.0, 1.0, 1.0, 1.0, 1.0, 1.0, 1.0, 1.0, 1.0, 1.0, 1.0, 1.0, 1.0, 1.0, 1.0, 1.0, 1.0, 1.0, 1.0, 1.0, 1.0, 1.0, 1.0, 1.0, 1.0, 1.0, 1.0, 1.0, 1.0, 1.0, 1.0, 1.0, 1.0, 1.0, 1.0, 1.0, 1.0, 1.0, 1.0, 1.0, 1.0, 1.0, 1.0, 1.0, 1.0, 1.0, 1.0, 1.0, 1.0, 1.0, 1.0, 1.0, 1.0, 1.0, 1.0, 1.0, 1.0, 1.0, 1.0, 1.0, 1.0, 1.0, 1.0, 1.0, 1.0, 1.0, 1.0, 1.0, 1.0, 1.0, 1.0, 1.0, 1.0, 1.0, 1.0, 1.0, 1.0, 1.0, 1.0, 1.0, 1.0, 1.0, 1.0, 1.0, 1.0, 1.0, 1.0, 1.0, 1.0, 1.0, 1.0, 1.0, 1.0, 1.0, 1.0, 1.0, 1.0, 1.0, 1.0, 1.0, 1.0, 1.0, 1.0, 1.0, 1.0, 1.0, 1.0, 1.0, 1.0, 1.0, 1.0, 1.0, 1.0, 1.0, 1.0, 1.0, 1.0, 1.0, 1.0, 1.0, 1.0, 1.0, 1.0, 1.0, 1.0, 1.0, 1.0, 1.0, 1.0, 1.0, 1.0, 1.0, 1.0, 1.0, 1.0, 1.0, 1.0, 1.0, 1.0, 1.0, 1.0, 1.0, 1.0, 1.0, 1.0, 1.0, 1.0, 1.0, 1.0, 1.0, 1.0, 1.0, 1.0, 1.0, 1.0, 1.0, 1.0, 1.0, 1.0, 1.0, 1.0, 1.0, 1.0, 1.0, 1.0, 1.0, 1.0, 1.0, 1.0, 1.0, 1.0, 1.0, 1.0, 1.0, 1.0, 1.0, 1.0, 1.0, 1.0, 1.0, 1.0, 1.0, 1.0, 1.0, 1.0, 1.0, 1.0, 1.0, 1.0, 1.0, 1.0, 1.0, 1.0, 1.0, 1.0, 1.0, 1.0, 1.0, 1.0, 1.0, 1.0, 1.0, 1.0, 1.0, 1.0, 1.0, 1.0, 1.0, 1.0, 1.0, 1.0, 1.0, 1.0, 1.0, 1.0, 1.0, 1.0, 1.0, 1.0, 1.0, 1.0, 1.0, 1.0, 1.0, 1.0, 1.0, 1.0, 1.0, 1.0, 1.0, 1.0, 1.0, 1.0, 1.0, 1.0, 1.0, 1.0, 1.0, 1.0, 1.0, 1.0, 1.0, 1.0, 1.0, 1.0, 1.0, 1.0, 1.0, 1.0, 1.0, 1.0, 1.0, 1.0, 1.0, 1.0, 1.0, 1.0, 1.0, 1.0, 1.0, 1.0, 1.0, 1.0, 1.0, 1.0, 1.0, 1.0, 1.0, 1.0, 1.0, 1.0, 1.0, 1.0, 1.0, 1.0, 1.0, 1.0, 1.0, 1.0, 1.0, 1.0, 1.0, 1.0, 1.0, 1.0, 1.0, 1.0, 1.0, 1.0, 1.0, 1.0, 1.0, 1.0, 1.0, 1.0, 1.0, 1.0, 1.0, 1.0, 1.0, 1.0, 1.0, 1.0, 1.0, 1.0, 1.0, 1.0, 1.0, 1.0, 1.0, 1.0, 1.0, 1.0, 1.0, 1.0, 1.0, 1.0, 1.0, 1.0, 1.0, 1.0, 1.0, 1.0, 1.0, 1.0, 1.0, 1.0, 1.0, 1.0, 1.0, 1.0, 1.0, 1.0, 1.0, 1.0, 1.0, 1.0, 1.0, 1.0, 1.0, 1.0, 1.0, 1.0, 1.0, 1.0, 1.0, 1.0, 1.0, 1.0, 1.0, 1.0, 1.0, 1.0, 1.0, 1.0, 1.0, 1.0, 1.0, 1.0, 1.0, 1.0, 1.0, 1.0, 1.0, 1.0, 1.0, 1.0, 1.0, 1.0, 1.0, 1.0, 1.0, 1.0, 1.0, 1.0, 1.0, 1.0, 1.0, 1.0, 1.0, 1.0, 1.0, 1.0, 1.0, 1.0, 1.0, 1.0, 1.0, 1.0, 1.0, 1.0, 1.0, 1.0, 1.0, 1.0, 1.0, 1.0, 1.0, 1.0, 1.0, 1.0, 1.0, 1.0, 1.0, 1.0, 1.0, 1.0, 1.0, 1.0, 1.0, 1.0, 1.0, 1.0, 1.0, 1.0, 1.0, 1.0, 1.0, 1.0, 1.0, 1.0, 1.0, 1.0, 1.0, 1.0, 1.0, 1.0, 1.0, 1.0, 1.0, 1.0, 1.0, 1.0, 1.0, 1.0, 1.0, 1.0, 1.0, 1.0, 1.0, 1.0, 1.0, 1.0, 1.0, 1.0, 1.0, 1.0, 1.0, 1.0, 1.0, 1.0, 1.0, 1.0, 1.0, 1.0, 1.0, 1.0, 1.0, 1.0, 1.0, 1.0, 1.0, 1.0, 1.0, 1.0, 1.0, 1.0, 1.0, 1.0, 1.0, 1.0, 1.0, 1.0, 1.0, 1.0, 1.0, 1.0, 1.0, 1.0, 1.0, 1.0, 1.0, 1.0, 1.0, 1.0, 1.0, 1.0, 1.0, 1.0, 1.0, 1.0, 1.0, 1.0, 1.0, 1.0, 1.0, 1.0, 1.0, 1.0, 1.0, 1.0, 1.0, 1.0, 1.0, 1.0, 1.0, 1.0, 1.0, 1.0, 1.0, 1.0, 1.0, 1.0, 1.0, 1.0, 1.0, 1.0, 1.0, 1.0, 1.0, 1.0, 1.0, 1.0, 1.0, 1.0, 1.0, 1.0, 1.0, 1.0, 1.0, 1.0, 1.0, 1.0, 1.0, 1.0, 1.0, 1.0, 1.0, 1.0, 1.0, 1.0, 1.0, 1.0, 1.0, 1.0, 1.0, 1.0, 1.0, 1.0, 1.0, 1.0, 1.0, 1.0, 1.0, 1.0, 1.0, 1.0, 1.0, 1.0, 1.0, 1.0, 1.0, 1.0, 1.0, 1.0, 1.0, 1.0, 1.0, 1.0, 1.0, 1.0, 1.0, 1.0, 1.0, 1.0, 1.0, 1.0, 1.0, 1.0, 1.0, 1.0, 1.0, 1.0, 1.0, 1.0, 1.0, 1.0, 1.0, 1.0, 1.0, 1.0, 1.0, 1.0, 1.0, 1.0, 1.0, 1.0, 1.0, 1.0, 1.0, 1.0, 1.0, 1.0, 1.0, 1.0, 1.0, 1.0, 1.0, 1.0, 1.0, 1.0, 1.0, 1.0, 1.0, 1.0, 1.0, 1.0, 1.0, 1.0, 1.0, 1.0, 1.0, 1.0, 1.0, 1.0, 1.0, 1.0, 1.0, 1.0, 1.0, 1.0, 1.0, 1.0, 1.0, 1.0, 1.0, 1.0, 1.0, 1.0, 1.0, 1.0, 1.0, 1.0, 1.0, 1.0, 1.0, 1.0, 1.0, 1.0, 1.0, 1.0, 1.0, 1.0, 1.0, 1.0, 1.0, 1.0, 1.0, 1.0, 1.0, 1.0, 1.0, 1.0, 1.0, 1.0, 1.0, 1.0, 1.0, 1.0, 1.0, 1.0, 1.0, 1.0, 1.0, 1.0, 1.0, 1.0, 1.0, 1.0, 1.0, 1.0, 1.0, 1.0, 1.0, 1.0, 1.0, 1.0, 1.0, 1.0, 1.0, 1.0, 1.0, 1.0, 1.0, 1.0, 1.0, 1.0, 1.0, 1.0, 1.0, 1.0, 1.0, 1.0, 1.0, 1.0, 1.0, 1.0, 1.0, 1.0, 1.0, 1.0, 1.0, 1.0, 1.0, 1.0, 1.0, 1.0, 1.0, 1.0, 1.0, 1.0, 1.0, 1.0, 1.0, 1.0, 1.0, 1.0, 1.0, 1.0, 1.0, 1.0, 1.0, 1.0, 1.0, 1.0, 1.0, 1.0, 1.0, 1.0, 1.0, 1.0, 1.0, 1.0, 1.0, 1.0, 1.0, 1.0, 1.0, 1.0, 1.0, 1.0, 1.0, 1.0, 1.0, 1.0, 1.0, 1.0, 1.0, 1.0, 1.0, 1.0, 1.0, 1.0, 1.0, 1.0, 1.0, 1.0, 1.0, 1.0, 1.0, 1.0, 1.0, 1.0, 1.0, 1.0, 1.0, 1.0, 1.0, 1.0, 1.0, 1.0, 1.0, 1.0, 1.0, 1.0, 1.0, 1.0, 1.0, 1.0, 1.0, 1.0, 1.0, 1.0, 1.0, 1.0, 1.0, 1.0, 1.0, 1.0, 1.0, 1.0, 1.0, 1.0, 1.0, 1.0, 1.0, 1.0, 1.0, 1.0, 1.0, 1.0, 1.0, 1.0, 1.0, 1.0, 1.0, 1.0, 1.0, 1.0, 1.0, 1.0, 1.0, 1.0, 1.0, 1.0, 1.0, 1.0, 1.0, 1.0, 1.0, 1.0, 1.0, 1.0, 1.0, 1.0, 1.0, 1.0, 1.0, 1.0, 1.0, 1.0, 1.0, 0.0, 1.0, 1.0, 1.0, 1.0, 1.0, 1.0, 1.0, 1.0, 1.0, 1.0, 1.0, 1.0, 1.0, 1.0, 1.0, 0.0, 1.0, 0.0, 1.0, 1.0, 1.0, 1.0, 1.0, 1.0, 1.0, 0.0, 1.0, 1.0, 1.0, 0.8378, 1.0, 1.0, 1.0, 1.0, 1.0, 1.0, 1.0, 1.0, 1.0, 0.0, 1.0, 0.0, 1.0, 0.0, 1.0, 0.0, 1.0, 1.0, 1.0, 1.0, 1.0, 0.0, 1.0, 0.0, 1.0, 0.0, 1.0, 0.0, 1.0, 1.0, 1.0, 1.0, 1.0, 1.0, 1.0, 1.0, 1.0, 1.0, 1.0, 0.0, 1.0, 0.0, 1.0, 0.5893, 1.0, 0.3979, 1.0, -0.2386, 1.0, -0.2098, 1.0, 0.0, 1.0, 1.0, 1.0, 1.0, 1.0, 1.0, 1.0, 1.0, 0.1128, 0.8872, 0.0, 1.0, 0.6086, 0.3914, 0.6302, 0.3698, 1.0, 0.0, 1.0, 0.0, 0.6086, 0.3914, 0.4666, 0.5334, 0.0, 1.0, 1.0, 0.0, 1.0, 0.0, 0.0, 1.0, 0.0, 0.0, 0.0, 0.0, 0.0, 0.0, 0.0, 0.0, 0.0, 0.0, 0.0, 0.0, 0.0, 0.0, 0.0, 0.0, 0.0, 0.0, 0.0, 0.0, 0.0, 0.0, 0.0, 0.0, 0.0, 0.0, 0.0, 0.0, 0.0, 0.0, 0.0, 0.0, 1.0, 0.0, 0.5362, 0.0, 0.5362, 0.0, 1.0, 0.0, 1.0, 0.1931, 1.0, 0.0, 1.0, 0.0, 1.0, 0.0, 1.0, 0.1931, 1.0, 0.251, 1.0, 0.0, 1.0, 0.0, 1.0, 1.0, 1.0, 1.0, 1.0, 1.0, 1.0, 1.0, 1.0, 0.4928, 1.0, 0.0, 0.0, 0.0, 0.0, 0.5248, 1.0, 0.0, 1.0, 0.0, 1.0, 0.4928, 1.0, 0.2045, 1.0, 0.2045, 1.0, 0.4928, 1.0, 1.0, 1.0, 1.0, 1.0, 0.0, 1.0, 0.0, 0.3949, 0.0, 1.0, 0.0, 1.0, 1.0, 1.0, 1.0, 1.0, 1.0, 1.0, 1.0, 1.0, 1.0, 1.0, 1.0, 1.0, 1.0, 1.0, 1.0, 1.0, 1.0, 1.0, 1.0, 1.0, 1.0, 1.0, 1.0, 1.0, 1.0, 1.0, 1.0, 1.0, 1.0, 1.0, 1.0, 1.0, 1.0, 1.0, 1.0, 1.0, 1.0, 1.0, 1.0, 1.0, 1.0, 1.0, 1.0, 1.0, 1.0, 1.0, 1.0, 1.0, 1.0, 1.0, 1.0, 1.0, 1.0, 1.0, 1.0, 1.0, 1.0, 1.0, 1.0, 1.0, 1.0, 1.0, 1.0, 1.0, 1.0, 1.0, 1.0, 1.0, 1.0, 1.0, 1.0, 1.0, 1.0, 1.0, 1.0, 1.0, 1.0, 1.0, 1.0, 1.0, 1.0, 1.0, 1.0, 1.0, 1.0, 1.0, 1.0, 1.0, 1.0, 1.0, 1.0, 1.0, 1.0, 1.0, 1.0, 1.0, 1.0, 1.0, 1.0, 1.0, 1.0, 1.0, 1.0, 1.0, 1.0, 1.0, 1.0, 1.0, 1.0, 1.0, 1.0, 1.0, 1.0, 1.0, 1.0, 1.0, 1.0, 1.0, 1.0, 1.0, 1.0, 1.0, 1.0, 1.0, 1.0, 1.0, 1.0, 1.0, 1.0, 1.0, 1.0, 1.0, 1.0, 1.0, 1.0, 1.0, 1.0, 1.0, 1.0, 1.0, 1.0, 1.0, 1.0, 1.0, 1.0, 1.0, 1.0, 1.0, 1.0, 1.0, 1.0, 1.0, 1.0, 1.0, 1.0, 1.0, 1.0, 1.0, 1.0, 1.0, 1.0, 1.0, 1.0, 1.0, 1.0, 1.0, 1.0, 1.0, 1.0, 1.0, 1.0, 1.0, 1.0, 1.0, 1.0, 1.0, 1.0, 1.0, 1.0, 1.0, 1.0, 1.0, 1.0, 1.0, 1.0, 1.0, 1.0, 1.0, 1.0, 1.0, 1.0, 1.0, 1.0, 1.0, 1.0, 1.0, 1.0, 1.0, 1.0, 1.0, 1.0, 1.0, 1.0, 1.0, 1.0, 1.0, 1.0, 1.0, 1.0, 1.0, 1.0, 1.0, 1.0, 1.0, 1.0, 1.0, 1.0, 1.0, 1.0, 1.0, 1.0, 1.0, 1.0, 1.0, 1.0, 1.0, 1.0, 1.0, 1.0, 1.0, 1.0, 1.0, 1.0, 1.0, 1.0, 1.0, 1.0, 1.0, 1.0, 1.0, 1.0, 1.0, 1.0, 1.0, 1.0, 1.0, 1.0, 1.0, 1.0, 1.0, 1.0, 1.0, 1.0, 1.0, 1.0, 0.0, 0.0, 0.0, 0.0, 0.3949, 0.0, 1.0, 0.0, 1.0, 0.0, 1.0, 0.0, 1.0, 0.0, 0.4336, 0.0, 1.0, 0.0, 1.0, 0.0, 1.0, 1.0, 1.0, 0.7512, 0.0, 0.0, 0.0, 0.0, 0.0, 0.0, 0.0, 0.0, 0.0, 0.0, 0.0, 0.0, 0.0, 0.0, 0.0, 0.0, 0.0, 0.0, 0.0, 0.0, 0.0, 0.0, 0.0, 0.0, 0.0, 0.0, 0.0, 0.0, 0.4336, 0.0, 0.3949, 0.0, 0.0, 0.0, 0.0, 0.0, 0.0, 0.0, 0.0, 0.0, 1.0, 1.0, 1.0, 1.0, 1.0, 1.0, 1.0, 1.0, 1.0, 0.2045, 1.0, 1.0, 1.0, 1.0, 1.0, 0.7004, 1.0, 1.0, 1.0, 1.0, 1.0, 1.0, 1.0, 1.0, 1.0, 0.0, 1.0, 0.0, 1.0, 0.0, 1.0, 0.2045, 1.0, 0.0, 1.0, -0.7202, 1.0, 0.5358, 1.0, 1.0, 1.0, 1.0, 1.0, 1.0, 1.0, 1.0, 1.0, 1.0, 1.0, 0.0, 1.0, 0.0, 1.0, 0.0, 1.0, 0.0, 0.0, 0.0, 0.0, 0.0, 0.0, 0.0, 0.0, 0.0, 1.0, 1.0, 1.0, 1.0, 1.0, 1.0, 1.0, 1.0, 1.0, 0.2587, 1.0, 0.0, 1.0, 1.0, 1.0, 1.0, 1.0, 1.0, 1.0, 1.0, 1.0, 0.0, 1.0, 0.0, 1.0, 0.0, 1.0, 0.0, 1.0, 0.0, 1.0, 0.0, 1.0, 0.0, 1.0, 0.0, 1.0, 0.0, 1.0, 0.0, 1.0, 0.0, 1.0, 0.5888, 1.0, 1.0, 1.0, 0.3979, 1.0, 1.0, 1.0, 1.0, 1.0, 1.0, 1.0, 1.0, 1.0, 0.0, 1.0, 0.0, 1.0, 0.0, 1.0, 0.0, 1.0, 0.0, 1.0, 0.0, 1.0, 0.0, 1.0, 0.0, 0.0, 0.0, 0.0, 0.0, 0.0, 0.0, 0.0, 0.0, 1.0, 1.529, 1.0, 0.0, 1.0, 0.0, 1.0, 1.0, 1.0, 0.5615, 1.0, 0.0, 1.0, 1.529, 1.0, 1.872, 1.0, -0.7202, 1.0, 0.02125, 1.0, 1.0, 1.0, 0.5358, 1.0, 0.5358, 1.0, 1.0, 1.0, 0.2587, 1.0, 1.0, 1.0, 0.0, 1.0, 0.0, 0.6302, 0.3698, 0.6086, 0.3914, 0.6086, 0.3914, 0.0, 1.0, 0.0, 1.0, 0.4666, 0.5334])
me_plane005.materials.append(mat_material__46)
me_plane005.use_remesh_preserve_volume = False
me_plane005.use_remesh_preserve_attributes = False
me_plane005.use_mirror_vertex_groups = False
me_plane005.update()
me_plane005.normals_split_custom_set([tuple(v) for v in zip(*[iter([-0.7558, -0.4028, 0.5162, -0.7558, -0.4028, 0.5162, -0.7558, -0.4028, 0.5162, -0.7558, -0.4028, 0.5163, -0.8431, -0.1092, 0.5266, -0.8431, -0.1092, 0.5266, -0.8431, -0.1092, 0.5266, -0.8431, -0.1092, 0.5266, -0.7862, 0.1153, 0.6071, -0.7862, 0.1154, 0.6071, -0.7862, 0.1154, 0.6071, -0.7862, 0.1154, 0.6071, -0.8393, 0.0003558, 0.5436, -0.8393, 0.0003494, 0.5436, -0.8393, 0.0003419, 0.5436, -0.8393, 0.0003471, 0.5436, 0.1327, -0.9514, -0.2778, 0.1327, -0.9514, -0.2778, 0.1327, -0.9514, -0.2778, 0.1327, -0.9514, -0.2778, -0.6067, -0.464, 0.6455, -0.6067, -0.464, 0.6455, -0.6067, -0.464, 0.6455, -0.6067, -0.464, 0.6455, -0.7993, -0.1706, 0.5762, -0.7993, -0.1706, 0.5762, -0.7993, -0.1706, 0.5762, -0.7993, -0.1706, 0.5762, -0.8323, 0.1638, 0.5296, -0.8323, 0.1639, 0.5295, -0.8323, 0.1639, 0.5295, -0.8323, 0.1639, 0.5295, -0.5864, -0.7195, 0.3721, -0.5864, -0.7195, 0.3721, -0.5864, -0.7195, 0.3721, -0.5864, -0.7195, 0.3721, -0.4485, -0.7999, 0.3988, -0.4485, -0.7999, 0.3988, -0.4485, -0.7999, 0.3988, -0.4485, -0.7999, 0.3988, 0.5981, -0.7959, -0.09362, 0.5982, -0.7959, -0.09363, 0.5981, -0.7959, -0.09362, 0.5981, -0.7959, -0.09364, -0.8304, -0.5353, -0.1548, -0.8304, -0.5353, -0.1548, -0.8304, -0.5353, -0.1548, -0.8304, -0.5353, -0.1548, -0.6311, -0.643, 0.4339, -0.6311, -0.643, 0.4339, -0.6311, -0.643, 0.4339, -0.6311, -0.643, 0.4339, -0.8954, -0.3839, -0.2258, -0.8953, -0.3839, -0.2258, -0.8953, -0.3839, -0.2258, -0.8953, -0.3839, -0.2259, -0.5788, 0.4467, -0.6822, -0.5788, 0.4467, -0.6822, -0.5788, 0.4467, -0.6822, -0.5788, 0.4467, -0.6822, 0.4982, -0.6918, 0.5227, 0.4982, -0.6918, 0.5227, 0.4982, -0.6918, 0.5227, 0.4982, -0.6918, 0.5227, 0.9297, -0.146, -0.3381, 0.9297, -0.146, -0.3381, 0.9297, -0.146, -0.3381, 0.9297, -0.146, -0.3381, -0.9467, 0.008241, 0.322, -0.9467, 0.008229, 0.322, -0.9467, 0.008243, 0.322, -0.9467, 0.008228, 0.322, -0.4344, 0.6714, -0.6004, -0.4344, 0.6714, -0.6004, -0.4344, 0.6714, -0.6004, -0.4344, 0.6714, -0.6005, -0.4619, -0.7742, 0.4328, -0.4619, -0.7742, 0.4328, -0.4619, -0.7742, 0.4328, -0.4619, -0.7742, 0.4328, 0.7755, -0.6292, -0.05237, 0.7754, -0.6293, -0.05239, 0.7754, -0.6292, -0.05239, 0.7754, -0.6292, -0.05239, -0.944, -0.123, 0.3061, -0.944, -0.123, 0.3061, -0.944, -0.123, 0.3061, -0.944, -0.123, 0.3061, -0.4113, 0.8697, -0.273, -0.4113, 0.8697, -0.273, -0.4113, 0.8697, -0.273, -0.4113, 0.8697, -0.273, -0.4631, -0.8412, 0.2793, -0.4631, -0.8412, 0.2793, -0.4631, -0.8412, 0.2793, -0.4631, -0.8412, 0.2793, 0.8146, -0.5761, -0.06773, 0.8146, -0.5761, -0.06773, 0.8146, -0.5761, -0.06773, 0.8146, -0.5761, -0.06776, -0.9894, -0.1215, 0.07908, -0.9894, -0.1215, 0.07907, -0.9894, -0.1215, 0.07904, -0.9894, -0.1215, 0.07907, -0.374, 0.8972, -0.2349, -0.374, 0.8972, -0.2349, -0.374, 0.8972, -0.2349, -0.374, 0.8972, -0.2349, -0.4837, -0.852, 0.2002, -0.4837, -0.852, 0.2002, -0.4837, -0.852, 0.2002, -0.4837, -0.852, 0.2002, 0.8408, -0.5248, -0.1327, 0.8408, -0.5248, -0.1327, 0.8408, -0.5248, -0.1327, 0.8408, -0.5248, -0.1327, -0.9762, -0.1308, 0.1728, -0.9762, -0.1308, 0.1728, -0.9762, -0.1308, 0.1728, -0.9762, -0.1308, 0.1728, -0.2969, 0.9365, -0.1865, -0.2969, 0.9365, -0.1865, -0.2969, 0.9365, -0.1865, -0.2968, 0.9365, -0.1865, -0.252, -0.6217, 0.7416, -0.2519, -0.6217, 0.7416, -0.252, -0.6217, 0.7416, -0.252, -0.6217, 0.7416, -0.6993, -0.2676, 0.6629, -0.6993, -0.2676, 0.6629, -0.6993, -0.2676, 0.6629, -0.6993, -0.2676, 0.6629, -0.8128, 0.1925, 0.5498, -0.8128, 0.1925, 0.5498, -0.8128, 0.1925, 0.5498, -0.8128, 0.1925, 0.5498, 0.4904, -0.6662, 0.5618, 0.4904, -0.6662, 0.5618, 0.4904, -0.6662, 0.5618, 0.4904, -0.6662, 0.5618, -0.4578, -0.8502, 0.26, -0.4578, -0.8502, 0.26, -0.4578, -0.8502, 0.26, -0.4578, -0.8502, 0.26, 0.8856, -0.46, 0.06377, 0.8856, -0.46, 0.06377, 0.8856, -0.46, 0.06378, 0.8856, -0.46, 0.06376, -0.9623, -0.09828, 0.2536, -0.9623, -0.09829, 0.2536, -0.9623, -0.09828, 0.2536, -0.9623, -0.09829, 0.2536, -0.3193, 0.9463, -0.04952, -0.3193, 0.9463, -0.04954, -0.3193, 0.9464, -0.04955, -0.3193, 0.9464, -0.04956, -0.5374, -0.8375, 0.09839, -0.5375, -0.8375, 0.09835, -0.5374, -0.8375, 0.09839, -0.5375, -0.8375, 0.09837, 0.8509, -0.5184, -0.08515, 0.8509, -0.5184, -0.08513, 0.8509, -0.5184, -0.08513, 0.8509, -0.5184, -0.08514, -0.9898, -0.1097, -0.09055, -0.9898, -0.1097, -0.09056, -0.9898, -0.1097, -0.09053, -0.9898, -0.1097, -0.09054, -0.2604, 0.9529, -0.1551, -0.2605, 0.9529, -0.1551, -0.2605, 0.9529, -0.1551, -0.2605, 0.9529, -0.1551, -0.5152, -0.8528, 0.08579, -0.5152, -0.8528, 0.08581, -0.5152, -0.8528, 0.08581, -0.5152, -0.8528, 0.0858, 0.8553, -0.5164, -0.04297, 0.8553, -0.5164, -0.04296, 0.8553, -0.5164, -0.04297, 0.8553, -0.5164, -0.04296, -0.9728, -0.1389, 0.1854, -0.9728, -0.1389, 0.1854, -0.9728, -0.1389, 0.1854, -0.9728, -0.1389, 0.1854, -0.3316, 0.941, -0.06764, -0.3316, 0.941, -0.06765, -0.3316, 0.941, -0.06762, -0.3316, 0.941, -0.06763, 0.982, -0.1328, -0.1342, 0.982, -0.1328, -0.1342, 0.982, -0.1328, -0.1342, 0.982, -0.1328, -0.1342, -0.171, 0.9297, -0.3261, -0.171, 0.9297, -0.3261, -0.171, 0.9297, -0.3261, -0.171, 0.9297, -0.3261, 0.3486, 0.6072, -0.714, 0.3486, 0.6072, -0.714, 0.3486, 0.6072, -0.714, 0.3486, 0.6072, -0.714, -0.4893, -0.8244, 0.2844, -0.4893, -0.8244, 0.2843, -0.4893, -0.8244, 0.2844, -0.4893, -0.8244, 0.2843, -0.9167, 0.1203, -0.3809, -0.9167, 0.1204, -0.3809, -0.9167, 0.1204, -0.3809, -0.9167, 0.1204, -0.3809, -0.5563, 0.5929, -0.5822, -0.5563, 0.5929, -0.5822, -0.5563, 0.5929, -0.5822, -0.5563, 0.5929, -0.5822, 0.4765, -0.817, 0.3247, 0.4765, -0.817, 0.3247, 0.4765, -0.817, 0.3247, 0.4765, -0.817, 0.3247, 0.9553, 0.1973, -0.22, 0.9553, 0.1973, -0.22, 0.9553, 0.1973, -0.22, 0.9553, 0.1973, -0.22, 0.3229, 0.7521, -0.5745, 0.3229, 0.7521, -0.5745, 0.3229, 0.7522, -0.5745, 0.3229, 0.7522, -0.5745, -0.8826, -0.4536, 0.1236, -0.8826, -0.4536, 0.1236, -0.8826, -0.4536, 0.1237, -0.8826, -0.4536, 0.1236, -0.1871, -0.8571, 0.48, -0.1871, -0.8571, 0.4801, -0.1871, -0.8571, 0.4801, -0.1871, -0.8571, 0.48, -0.8885, -0.4482, 0.09843, -0.8885, -0.4482, 0.09844, -0.8885, -0.4482, 0.09843, -0.8885, -0.4482, 0.09844, -0.8761, -0.4528, 0.1656, -0.8761, -0.4528, 0.1656, -0.8761, -0.4528, 0.1656, -0.8761, -0.4528, 0.1656, -0.6252, -0.7582, 0.1854, -0.6252, -0.7582, 0.1854, -0.6252, -0.7582, 0.1854, -0.6252, -0.7582, 0.1853, -0.9478, -0.2512, 0.1963, -0.9478, -0.2512, 0.1963, -0.9478, -0.2512, 0.1963, -0.9478, -0.2512, 0.1963, -0.9482, -0.2393, 0.2091, -0.9482, -0.2393, 0.2091, -0.9482, -0.2393, 0.2091, -0.9482, -0.2393, 0.209, -0.7205, -0.6786, 0.1423, -0.7206, -0.6786, 0.1423, -0.7206, -0.6786, 0.1423, -0.7206, -0.6786, 0.1423, -0.9615, -0.2252, 0.1575, -0.9615, -0.2252, 0.1575, -0.9615, -0.2252, 0.1575, -0.9615, -0.2252, 0.1575, -0.9145, -0.006713, 0.4046, -0.9145, -0.00672, 0.4046, -0.9145, -0.006739, 0.4046, -0.9145, -0.006731, 0.4046, -0.9452, -0.1296, 0.2996, -0.9452, -0.1296, 0.2996, -0.9452, -0.1296, 0.2996, -0.9452, -0.1296, 0.2996, -0.803, -0.0524, 0.5937, -0.803, -0.05238, 0.5937, -0.803, -0.0524, 0.5937, -0.803, -0.05241, 0.5937, -0.7082, 0.4459, 0.5474, -0.7082, 0.4459, 0.5474, -0.7082, 0.4459, 0.5474, -0.7082, 0.4459, 0.5474, -0.7748, 0.4029, 0.4873, -0.7748, 0.4029, 0.4873, -0.7748, 0.4028, 0.4873, -0.7748, 0.4029, 0.4873, -0.2962, -0.3404, -0.8924, -0.2962, -0.3405, -0.8924, -0.2962, -0.3405, -0.8924, -0.2962, -0.3405, -0.8924, 0.403, 0.8182, -0.4101, 0.403, 0.8182, -0.41, 0.403, 0.8182, -0.41, 0.403, 0.8182, -0.4101, 0.4487, 0.8521, -0.2693, 0.4487, 0.8521, -0.2693, 0.4487, 0.8521, -0.2693, 0.4487, 0.8521, -0.2693, 0.5544, 0.7731, -0.3082, 0.5544, 0.7731, -0.3082, 0.5544, 0.7731, -0.3082, 0.5544, 0.7731, -0.3082, 0.568, 0.7746, -0.2781, 0.568, 0.7746, -0.2781, 0.568, 0.7746, -0.2781, 0.568, 0.7746, -0.2781, 0.6057, 0.7678, -0.2088, 0.6057, 0.7678, -0.2088, 0.6057, 0.7678, -0.2088, 0.6057, 0.7678, -0.2088, 0.2935, 0.8881, -0.3537, 0.2934, 0.8881, -0.3537, 0.2935, 0.8881, -0.3537, 0.2935, 0.8881, -0.3537, 0.3428, 0.8262, -0.447, 0.3428, 0.8262, -0.4471, 0.3428, 0.8262, -0.447, 0.3428, 0.8262, -0.447, 0.3301, 0.8531, -0.404, 0.3301, 0.8531, -0.404, 0.3301, 0.8531, -0.404, 0.3301, 0.8531, -0.404, 0.2572, -0.4131, -0.8736, 0.2572, -0.4131, -0.8736, 0.2572, -0.413, -0.8736, 0.2572, -0.4131, -0.8736, -0.8981, -0.4384, 0.03537, -0.8981, -0.4384, 0.03537, -0.8981, -0.4384, 0.03533, -0.8981, -0.4384, 0.03536, -0.4453, -0.865, 0.231, -0.4454, -0.865, 0.231, -0.4453, -0.865, 0.231, -0.4453, -0.865, 0.231, 0.4055, 0.6252, -0.6668, 0.4055, 0.6252, -0.6668, 0.4056, 0.6252, -0.6668, 0.4055, 0.6252, -0.6668, -0.6508, -0.747, 0.1357, -0.6508, -0.747, 0.1357, -0.6508, -0.747, 0.1357, -0.6508, -0.747, 0.1357, -0.9082, -0.3831, 0.1686, -0.9082, -0.3831, 0.1686, -0.9082, -0.3831, 0.1686, -0.9082, -0.3831, 0.1686, -0.9958, 0.01315, 0.09052, -0.9958, 0.01317, 0.09052, -0.9958, 0.01315, 0.09052, -0.9958, 0.01317, 0.09052, -0.2207, -0.9662, 0.133, -0.2207, -0.9662, 0.133, -0.2207, -0.9662, 0.133, -0.2207, -0.9662, 0.133, 0.4929, 0.03674, -0.8693, 0.4929, 0.03675, -0.8693, 0.4929, 0.03675, -0.8693, 0.4929, 0.03674, -0.8693, -0.4674, 0.1729, -0.867, -0.4674, 0.173, -0.8669, -0.4674, 0.1729, -0.8669, -0.4674, 0.1729, -0.8669, -0.7558, 0.447, 0.4785, -0.7558, 0.447, 0.4785, -0.7558, 0.447, 0.4785, -0.7558, 0.447, 0.4785, -0.8452, 0.1205, 0.5206, -0.8452, 0.1206, 0.5206, -0.8452, 0.1205, 0.5206, -0.8452, 0.1205, 0.5206, -0.8002, -0.1135, 0.5889, -0.8002, -0.1135, 0.5889, -0.8002, -0.1135, 0.5889, -0.8002, -0.1136, 0.5889, -0.1572, 0.9868, 0.03863, -0.1572, 0.9868, 0.03863, -0.1572, 0.9868, 0.03863, -0.1572, 0.9868, 0.03863, -0.1897, 0.9817, -0.01843, -0.1897, 0.9817, -0.01844, -0.1897, 0.9817, -0.01844, -0.1897, 0.9817, -0.01843, -0.09556, 0.9901, -0.1026, -0.09558, 0.9901, -0.1026, -0.0956, 0.9901, -0.1026, -0.09559, 0.9901, -0.1026, -0.5973, -0.01536, -0.8018, -0.5974, -0.01534, -0.8018, -0.5973, -0.01536, -0.8018, -0.5973, -0.01536, -0.8018, 0.598, -0.7897, -0.1373, 0.598, -0.7897, -0.1373, 0.598, -0.7897, -0.1373, 0.598, -0.7897, -0.1373, 0.6274, 0.1715, -0.7596, 0.6274, 0.1715, -0.7596, 0.6274, 0.1715, -0.7596, 0.6274, 0.1715, -0.7596, 0.6129, 0.2464, -0.7508, 0.6129, 0.2464, -0.7508, 0.6129, 0.2464, -0.7508, 0.6129, 0.2464, -0.7508, 0.3631, 0.3137, -0.8774, 0.363, 0.3137, -0.8774, 0.363, 0.3137, -0.8774, 0.363, 0.3137, -0.8774, -0.983, -0.1695, 0.07052, -0.983, -0.1695, 0.07051, -0.983, -0.1695, 0.07052, -0.983, -0.1695, 0.07051, -0.4104, -0.7204, 0.5591, -0.4104, -0.7204, 0.5591, -0.4104, -0.7204, 0.5591, -0.4104, -0.7204, 0.5591, 0.6248, -0.7789, -0.05419, 0.6248, -0.7789, -0.05419, 0.6248, -0.7789, -0.05418, 0.6248, -0.7789, -0.05418, 0.906, 0.07167, -0.4172, 0.906, 0.0717, -0.4172, 0.906, 0.07167, -0.4172, 0.906, 0.0717, -0.4172, 0.9989, 0.01514, -0.04398, 0.9989, 0.01516, -0.04398, 0.9989, 0.01514, -0.04395, 0.9989, 0.01515, -0.04396, 0.9378, 0.2009, -0.283, 0.9378, 0.2009, -0.283, 0.9378, 0.2009, -0.283, 0.9378, 0.2009, -0.283, 0.9746, 0.2128, -0.07012, 0.9746, 0.2128, -0.07012, 0.9746, 0.2128, -0.07012, 0.9746, 0.2128, -0.07011, 0.9094, 0.1976, -0.366, 0.9094, 0.1976, -0.366, 0.9094, 0.1976, -0.366, 0.9094, 0.1976, -0.366, 0.946, 0.2466, -0.2101, 0.9461, 0.2466, -0.2101, 0.946, 0.2466, -0.2102, 0.946, 0.2467, -0.2102, 0.8999, 0.2316, -0.3694, 0.8999, 0.2316, -0.3694, 0.8999, 0.2316, -0.3694, 0.8999, 0.2316, -0.3694, 0.8429, 0.2814, -0.4586, 0.8429, 0.2814, -0.4586, 0.8429, 0.2814, -0.4586, 0.8429, 0.2815, -0.4586, -0.2489, 0.3736, -0.8936, -0.2489, 0.3736, -0.8936, -0.2489, 0.3736, -0.8936, -0.2489, 0.3736, -0.8936, 0.3088, -0.03274, -0.9506, 0.3089, -0.03274, -0.9505, 0.3088, -0.03276, -0.9506, 0.3088, -0.03274, -0.9505, -0.2743, 0.9419, -0.194, -0.2743, 0.9419, -0.194, -0.2743, 0.9419, -0.194, -0.2743, 0.9419, -0.194, 0.767, 0.1672, -0.6195, 0.767, 0.1671, -0.6195, 0.767, 0.1672, -0.6195, 0.767, 0.1672, -0.6195, 0.2962, 0.7962, -0.5275, 0.2962, 0.7962, -0.5275, 0.2962, 0.7962, -0.5275, 0.2962, 0.7962, -0.5275, -0.5258, -0.8006, 0.2873, -0.5258, -0.8006, 0.2873, -0.5258, -0.8006, 0.2873, -0.5258, -0.8006, 0.2873, 0.5118, -0.8585, -0.03258, 0.5118, -0.8585, -0.03258, 0.5118, -0.8585, -0.03258, 0.5118, -0.8585, -0.03258, -0.96, 0.06025, 0.2733, -0.96, 0.06024, 0.2733, -0.96, 0.06023, 0.2733, -0.96, 0.06024, 0.2733, -0.2857, 0.9398, -0.1877, -0.2857, 0.9398, -0.1878, -0.2857, 0.9398, -0.1877, -0.2857, 0.9398, -0.1877, -0.5767, -0.7535, 0.3157, -0.5767, -0.7535, 0.3157, -0.5767, -0.7535, 0.3157, -0.5767, -0.7535, 0.3157, 0.6551, -0.7555, -0.003082, 0.6551, -0.7555, -0.003064, 0.6551, -0.7555, -0.003078, 0.6551, -0.7555, -0.003075, -0.9714, -0.02129, 0.2363, -0.9714, -0.02128, 0.2363, -0.9714, -0.02129, 0.2363, -0.9714, -0.02128, 0.2363, -0.2268, 0.9629, -0.1462, -0.2268, 0.9629, -0.1462, -0.2268, 0.9629, -0.1462, -0.2268, 0.9629, -0.1462, -0.6364, -0.7684, 0.06745, -0.6364, -0.7684, 0.06747, -0.6364, -0.7684, 0.06746, -0.6364, -0.7684, 0.06747, 0.6167, -0.7838, -0.07266, 0.6167, -0.7838, -0.07268, 0.6167, -0.7838, -0.07266, 0.6167, -0.7838, -0.07268, -0.9994, -0.02628, 0.02087, -0.9994, -0.02628, 0.02087, -0.9994, -0.0263, 0.0209, -0.9994, -0.02629, 0.0209, -0.158, 0.9849, -0.07108, -0.158, 0.9849, -0.07109, -0.158, 0.9849, -0.07108, -0.158, 0.9849, -0.07112, -0.6719, -0.7406, -0.002321, -0.6719, -0.7406, -0.002343, -0.6719, -0.7406, -0.002334, -0.6719, -0.7406, -0.002337, 0.7387, -0.6732, 0.03479, 0.7387, -0.6732, 0.03479, 0.7386, -0.6732, 0.03478, 0.7386, -0.6732, 0.03478, -0.9921, 0.03517, -0.1206, -0.9921, 0.03517, -0.1206, -0.9921, 0.03517, -0.1206, -0.9921, 0.03517, -0.1206, -0.09028, 0.9778, -0.1892, -0.09026, 0.9778, -0.1893, -0.09028, 0.9778, -0.1893, -0.09028, 0.9778, -0.1892, -0.6333, -0.7436, 0.2146, -0.6333, -0.7436, 0.2146, -0.6333, -0.7436, 0.2146, -0.6333, -0.7436, 0.2146, 0.7258, -0.6508, -0.2228, 0.7258, -0.6508, -0.2228, 0.7258, -0.6508, -0.2228, 0.7258, -0.6508, -0.2228, -0.9672, 0.09694, 0.2349, -0.9672, 0.09693, 0.2349, -0.9672, 0.09694, 0.2349, -0.9672, 0.09693, 0.2349, -0.1104, 0.9938, -0.01154, -0.1104, 0.9938, -0.01152, -0.1104, 0.9938, -0.01153, -0.1104, 0.9938, -0.01153, -0.7047, -0.7076, 0.05277, -0.7047, -0.7076, 0.05276, -0.7047, -0.7076, 0.05277, -0.7047, -0.7076, 0.05277, 0.724, -0.6831, -0.09615, 0.724, -0.6831, -0.09614, 0.724, -0.6831, -0.09613, 0.724, -0.6831, -0.09615, -0.9882, 0.1074, -0.1096, -0.9881, 0.1074, -0.1097, -0.9881, 0.1074, -0.1096, -0.9881, 0.1074, -0.1097, -0.04868, 0.9921, -0.1156, -0.04867, 0.9921, -0.1157, -0.04868, 0.9921, -0.1156, -0.04867, 0.9921, -0.1156, -0.7191, -0.6903, -0.07964, -0.7191, -0.6903, -0.07963, -0.7191, -0.6903, -0.07963, -0.7191, -0.6903, -0.07961, 0.8264, -0.5626, 0.02396, 0.8264, -0.5625, 0.02396, 0.8264, -0.5626, 0.02396, 0.8264, -0.5626, 0.02396, -0.9973, 0.01719, 0.07112, -0.9973, 0.0172, 0.07111, -0.9973, 0.0172, 0.07114, -0.9973, 0.01719, 0.07113, -0.1362, 0.9904, -0.02437, -0.1362, 0.9904, -0.02437, -0.1362, 0.9904, -0.02435, -0.1362, 0.9904, -0.02436, 0.8268, -0.5134, -0.2299, 0.8268, -0.5134, -0.2299, 0.8268, -0.5134, -0.2299, 0.8268, -0.5134, -0.2299, 0.05317, 0.9667, -0.2505, 0.05317, 0.9667, -0.2505, 0.05316, 0.9667, -0.2505, 0.05316, 0.9667, -0.2505, 0.6037, 0.7398, -0.297, 0.6037, 0.7398, -0.297, 0.6037, 0.7398, -0.297, 0.6037, 0.7398, -0.297, 0.6245, 0.7479, -0.2251, 0.6245, 0.7479, -0.2251, 0.6245, 0.7479, -0.2251, 0.6245, 0.7479, -0.2251, 0.7124, 0.65, -0.2646, 0.7124, 0.65, -0.2646, 0.7124, 0.65, -0.2646, 0.7124, 0.65, -0.2646, 0.7253, 0.6473, -0.2345, 0.7253, 0.6473, -0.2344, 0.7253, 0.6473, -0.2345, 0.7253, 0.6473, -0.2344, 0.7394, 0.6609, -0.1285, 0.7393, 0.661, -0.1285, 0.7393, 0.661, -0.1285, 0.7394, 0.6609, -0.1285, 0.7099, 0.6948, -0.1154, 0.7098, 0.6948, -0.1154, 0.7099, 0.6948, -0.1154, 0.7098, 0.6949, -0.1154, 0.66, 0.6866, -0.3049, 0.66, 0.6866, -0.305, 0.66, 0.6866, -0.305, 0.66, 0.6866, -0.305, 0.6189, 0.7371, -0.2713, 0.6189, 0.7371, -0.2713, 0.6189, 0.7371, -0.2713, 0.6189, 0.7371, -0.2713, 0.1345, -0.4051, -0.9043, 0.1345, -0.4051, -0.9043, 0.1345, -0.4051, -0.9043, 0.1345, -0.4051, -0.9043, -0.9701, -0.2422, 0.01356, -0.9701, -0.2422, 0.01355, -0.9701, -0.2422, 0.01355, -0.9701, -0.2422, 0.01354, -0.6277, -0.7571, 0.1812, -0.6277, -0.7571, 0.1812, -0.6277, -0.7571, 0.1812, -0.6277, -0.7571, 0.1812, 0.7846, 0.2645, -0.5607, 0.7846, 0.2645, -0.5607, 0.7846, 0.2645, -0.5607, 0.7846, 0.2645, -0.5607, -0.7857, -0.6065, 0.1219, -0.7857, -0.6065, 0.1218, -0.7857, -0.6065, 0.1219, -0.7857, -0.6065, 0.1218, -0.9717, -0.1913, 0.1386, -0.9717, -0.1913, 0.1386, -0.9717, -0.1913, 0.1386, -0.9717, -0.1913, 0.1386, -0.9638, 0.2615, 0.05133, -0.9638, 0.2615, 0.05133, -0.9638, 0.2615, 0.05133, -0.9638, 0.2615, 0.05133, -0.4815, -0.8746, 0.05693, -0.4815, -0.8746, 0.05693, -0.4815, -0.8746, 0.05693, -0.4815, -0.8746, 0.05693, -0.9947, 0.03905, 0.09466, -0.9947, 0.03905, 0.09466, -0.9947, 0.03906, 0.09466, -0.9947, 0.03905, 0.09465, -0.5995, -0.7975, 0.06747, -0.5995, -0.7975, 0.06745, -0.5995, -0.7975, 0.06743, -0.5995, -0.7975, 0.06743, 0.4789, -0.8713, -0.1071, 0.4789, -0.8713, -0.1071, 0.4789, -0.8713, -0.1071, 0.4789, -0.8713, -0.1071, 0.9322, -0.08857, -0.3509, 0.9322, -0.08856, -0.3509, 0.9322, -0.08858, -0.3509, 0.9322, -0.08858, -0.3509, 0.9797, -0.1933, -0.05289, 0.9797, -0.1933, -0.05291, 0.9797, -0.1933, -0.05291, 0.9797, -0.1933, -0.0529, 0.9656, 0.009729, -0.2599, 0.9656, 0.009731, -0.2599, 0.9656, 0.009737, -0.2599, 0.9656, 0.009728, -0.2599, 0.9666, -0.0217, -0.2555, 0.9666, -0.02169, -0.2555, 0.9666, -0.02168, -0.2555, 0.9666, -0.02168, -0.2555, 0.999, 0.04085, 0.01993, 0.999, 0.04087, 0.0199, 0.999, 0.04086, 0.01992, 0.999, 0.04089, 0.0199, 0.9757, 0.1962, -0.09788, 0.9757, 0.1962, -0.09788, 0.9757, 0.1962, -0.09788, 0.9757, 0.1962, -0.09788, 0.8615, 0.09741, -0.4984, 0.8615, 0.09742, -0.4984, 0.8615, 0.09741, -0.4984, 0.8615, 0.09742, -0.4984, 0.9677, -0.05503, -0.2459, 0.9677, -0.05501, -0.2458, 0.9678, -0.05501, -0.2458, 0.9678, -0.055, -0.2458, -0.212, 0.3621, -0.9077, -0.212, 0.3621, -0.9077, -0.212, 0.3621, -0.9077, -0.212, 0.3621, -0.9077, 0.6961, 0.3183, -0.6436, 0.6961, 0.3183, -0.6436, 0.6961, 0.3183, -0.6435, 0.6961, 0.3183, -0.6435, -0.2415, 0.9628, -0.1216, -0.2415, 0.9628, -0.1216, -0.2415, 0.9627, -0.1216, -0.2415, 0.9628, -0.1216, 0.907, -0.01782, -0.4207, 0.907, -0.01782, -0.4207, 0.907, -0.01783, -0.4208, 0.907, -0.01781, -0.4207, 0.5515, 0.6651, -0.5034, 0.5515, 0.6651, -0.5034, 0.5515, 0.6651, -0.5034, 0.5515, 0.6651, -0.5034, -0.8204, -0.5605, 0.1131, -0.8204, -0.5605, 0.1131, -0.8204, -0.5605, 0.1131, -0.8204, -0.5605, 0.1131, 0.414, -0.9067, -0.08003, 0.414, -0.9067, -0.08002, 0.414, -0.9067, -0.08003, 0.414, -0.9067, -0.08002, -0.9707, 0.1632, 0.1764, -0.9707, 0.1632, 0.1764, -0.9707, 0.1632, 0.1764, -0.9707, 0.1632, 0.1764, -0.2547, 0.9627, -0.09087, -0.2547, 0.9627, -0.09086, -0.2547, 0.9627, -0.09089, -0.2547, 0.9627, -0.09085, -0.7523, -0.5983, 0.2759, -0.7523, -0.5983, 0.2759, -0.7523, -0.5983, 0.2759, -0.7523, -0.5983, 0.2759, 0.4977, -0.866, -0.04861, 0.4977, -0.866, -0.04861, 0.4977, -0.866, -0.04861, 0.4977, -0.866, -0.0486, -0.9813, 0.09296, 0.1683, -0.9813, 0.09295, 0.1683, -0.9813, 0.09295, 0.1683, -0.9813, 0.09295, 0.1683, -0.04849, 0.9931, -0.1067, -0.04849, 0.9931, -0.1067, -0.04849, 0.9931, -0.1067, -0.04848, 0.9931, -0.1067, -0.7059, -0.6599, 0.2573, -0.706, -0.6599, 0.2573, -0.7059, -0.6599, 0.2573, -0.706, -0.6599, 0.2573, 0.5126, -0.8542, -0.08683, 0.5126, -0.8542, -0.08683, 0.5127, -0.8542, -0.0868, 0.5126, -0.8542, -0.08683, -0.9737, 0.148, 0.1731, -0.9737, 0.148, 0.1731, -0.9737, 0.148, 0.1731, -0.9737, 0.148, 0.1731, -0.002059, 0.987, -0.1608, -0.002045, 0.987, -0.1608, -0.002047, 0.987, -0.1608, -0.002059, 0.987, -0.1608, -0.7918, -0.6107, 0.01057, -0.7918, -0.6107, 0.01057, -0.7917, -0.6108, 0.01058, -0.7917, -0.6108, 0.01058, 0.6396, -0.7651, -0.07483, 0.6396, -0.7651, -0.07482, 0.6396, -0.765, -0.07482, 0.6396, -0.7651, -0.07483, -0.993, 0.1164, 0.02169, -0.993, 0.1164, 0.02169, -0.993, 0.1164, 0.02169, -0.993, 0.1164, 0.02169, 0.05958, 0.9976, -0.03518, 0.05959, 0.9976, -0.03519, 0.05959, 0.9976, -0.03519, 0.05958, 0.9976, -0.03518, -0.7667, -0.6419, 0.01089, -0.7667, -0.6419, 0.0109, -0.7667, -0.6419, 0.01089, -0.7667, -0.6419, 0.01086, 0.6583, -0.7521, 0.03079, 0.6583, -0.7521, 0.03082, 0.6583, -0.7521, 0.0308, 0.6583, -0.7522, 0.0308, -0.9916, 0.1278, -0.01706, -0.9916, 0.1278, -0.01708, -0.9916, 0.1278, -0.01707, -0.9916, 0.1278, -0.01708, -0.0383, 0.9948, 0.09424, -0.03827, 0.9948, 0.09422, -0.03829, 0.9948, 0.09425, -0.03829, 0.9948, 0.09423, -0.7565, -0.6327, -0.1655, -0.7565, -0.6327, -0.1655, -0.7565, -0.6327, -0.1655, -0.7565, -0.6327, -0.1655, 0.6598, -0.7462, 0.08796, 0.6598, -0.7462, 0.08799, 0.6598, -0.7462, 0.08797, 0.6598, -0.7462, 0.08799, -0.9197, 0.1589, -0.3591, -0.9196, 0.1589, -0.3592, -0.9196, 0.1589, -0.3592, -0.9196, 0.1589, -0.3592, 0.09503, 0.982, -0.1633, 0.09505, 0.982, -0.1633, 0.09505, 0.982, -0.1634, 0.09504, 0.982, -0.1633, -0.7146, -0.6706, -0.1989, -0.7146, -0.6706, -0.199, -0.7146, -0.6706, -0.199, -0.7146, -0.6706, -0.1989, 0.6759, -0.733, 0.07657, 0.6759, -0.733, 0.07655, 0.6759, -0.733, 0.07656, 0.6759, -0.733, 0.07657, -0.9882, 0.1292, -0.08225, -0.9882, 0.1292, -0.08224, -0.9882, 0.1292, -0.08223, -0.9882, 0.1292, -0.08226, -0.05544, 0.9976, 0.04055, -0.05543, 0.9976, 0.04054, -0.05544, 0.9976, 0.04055, -0.05543, 0.9976, 0.04055, 0.8278, -0.5588, -0.04901, 0.8278, -0.5588, -0.04901, 0.8278, -0.5588, -0.049, 0.8278, -0.5588, -0.04903, 0.1778, 0.9676, -0.1792, 0.1779, 0.9676, -0.1792, 0.1779, 0.9676, -0.1792, 0.1779, 0.9676, -0.1792, 0.6983, 0.6959, -0.1674, 0.6983, 0.6959, -0.1674, 0.6983, 0.6959, -0.1674, 0.6983, 0.6959, -0.1674, 0.7062, 0.7079, 0.009987, 0.7062, 0.7079, 0.009975, 0.7062, 0.7079, 0.00999, 0.7062, 0.7079, 0.009996, 0.7964, 0.6008, -0.06945, 0.7964, 0.6008, -0.06946, 0.7964, 0.6008, -0.06947, 0.7964, 0.6008, -0.06945, 0.8084, 0.5883, 0.01697, 0.8084, 0.5883, 0.01694, 0.8084, 0.5883, 0.01696, 0.8084, 0.5883, 0.01695, 0.794, 0.607, -0.03378, 0.794, 0.607, -0.03378, 0.794, 0.6069, -0.03377, 0.794, 0.607, -0.03376, 0.6165, 0.733, -0.2874, 0.6165, 0.733, -0.2873, 0.6165, 0.733, -0.2873, 0.6165, 0.733, -0.2873, 0.6552, 0.7087, -0.2617, 0.6552, 0.7087, -0.2617, 0.6552, 0.7087, -0.2617, 0.6552, 0.7087, -0.2617, 0.7605, 0.6216, -0.1878, 0.7605, 0.6216, -0.1878, 0.7605, 0.6216, -0.1878, 0.7605, 0.6216, -0.1878, 0.4165, -0.388, -0.8222, 0.4165, -0.388, -0.8222, 0.4165, -0.388, -0.8222, 0.4165, -0.388, -0.8222, -0.9548, -0.1671, -0.2459, -0.9548, -0.1671, -0.2459, -0.9548, -0.167, -0.2459, -0.9548, -0.1671, -0.2459, -0.6985, -0.7146, -0.03677, -0.6985, -0.7147, -0.03676, -0.6985, -0.7146, -0.03676, -0.6985, -0.7147, -0.03675, 0.7262, 0.4746, -0.4974, 0.7262, 0.4746, -0.4974, 0.7262, 0.4746, -0.4974, 0.7262, 0.4746, -0.4974, -0.8222, -0.5644, -0.07324, -0.8222, -0.5644, -0.07323, -0.8222, -0.5644, -0.07322, -0.8222, -0.5644, -0.07323, -0.9883, -0.1157, -0.0996, -0.9883, -0.1157, -0.0996, -0.9883, -0.1157, -0.09959, -0.9883, -0.1157, -0.09959, -0.9437, 0.3003, -0.1389, -0.9437, 0.3003, -0.1389, -0.9437, 0.3003, -0.1389, -0.9437, 0.3003, -0.1389, -0.5954, -0.8, -0.07361, -0.5954, -0.8, -0.0736, -0.5954, -0.8, -0.0736, -0.5954, -0.8, -0.07361, -0.9755, 0.1667, 0.1433, -0.9755, 0.1667, 0.1433, -0.9755, 0.1667, 0.1433, -0.9755, 0.1667, 0.1433, -0.7264, -0.6074, 0.3216, -0.7264, -0.6074, 0.3216, -0.7264, -0.6073, 0.3216, -0.7264, -0.6074, 0.3216, 0.3377, -0.8955, -0.2898, 0.3377, -0.8955, -0.2898, 0.3377, -0.8955, -0.2898, 0.3376, -0.8955, -0.2898, 0.967, -0.1661, -0.1929, 0.967, -0.1661, -0.1929, 0.9671, -0.1661, -0.1929, 0.9671, -0.1661, -0.1929, 0.9471, -0.2655, 0.1802, 0.9471, -0.2655, 0.1802, 0.9471, -0.2656, 0.1802, 0.9471, -0.2656, 0.1802, 0.9988, -0.04863, -0.0004683, 0.9988, -0.04863, -0.0004607, 0.9988, -0.04863, -0.0004685, 0.9988, -0.04863, -0.0004608, 0.9987, -0.05154, 0.00142, 0.9987, -0.05156, 0.001449, 0.9987, -0.05155, 0.001429, 0.9987, -0.05156, 0.001453, 0.978, -0.03926, -0.205, 0.978, -0.03925, -0.2051, 0.978, -0.03928, -0.205, 0.978, -0.03924, -0.2051, 0.9578, -0.01314, -0.2871, 0.9578, -0.01314, -0.2871, 0.9578, -0.01314, -0.2871, 0.9578, -0.01314, -0.2871, 0.948, -0.01676, -0.3178, 0.948, -0.01676, -0.3178, 0.948, -0.01677, -0.3178, 0.948, -0.01677, -0.3178, 0.9594, -0.1981, -0.2007, 0.9594, -0.1981, -0.2007, 0.9594, -0.1981, -0.2007, 0.9594, -0.1982, -0.2007, 0.1744, 0.4398, -0.881, 0.1744, 0.4398, -0.881, 0.1744, 0.4398, -0.881, 0.1744, 0.4398, -0.881, 0.6165, -0.04433, -0.7861, 0.6165, -0.04436, -0.7861, 0.6165, -0.04434, -0.7861, 0.6165, -0.04434, -0.7861, -0.1396, 0.9902, 0.009725, -0.1396, 0.9902, 0.009721, -0.1396, 0.9902, 0.009724, -0.1396, 0.9902, 0.009727, 0.83, -0.03905, -0.5564, 0.83, -0.03904, -0.5564, 0.83, -0.03903, -0.5564, 0.83, -0.03903, -0.5564, 0.4546, 0.5236, -0.7205, 0.4546, 0.5236, -0.7205, 0.4546, 0.5236, -0.7205, 0.4546, 0.5236, -0.7205, -0.9608, -0.2684, 0.06931, -0.9608, -0.2684, 0.06932, -0.9608, -0.2684, 0.0693, -0.9608, -0.2685, 0.06933, 0.3878, -0.8671, -0.3126, 0.3878, -0.8671, -0.3126, 0.3878, -0.8671, -0.3126, 0.3878, -0.8671, -0.3126, -0.9118, 0.1262, 0.3908, -0.9118, 0.1262, 0.3908, -0.9118, 0.1261, 0.3908, -0.9118, 0.1262, 0.3908, -0.0335, 0.9994, -0.008817, -0.0335, 0.9994, -0.008812, -0.0335, 0.9994, -0.008844, -0.0335, 0.9994, -0.008834, -0.7588, -0.6314, 0.1601, -0.7588, -0.6314, 0.16, -0.7588, -0.6314, 0.1601, -0.7588, -0.6314, 0.1601, 0.4435, -0.8349, -0.326, 0.4435, -0.8349, -0.3261, 0.4435, -0.8349, -0.326, 0.4435, -0.8349, -0.326, -0.937, 0.04025, 0.347, -0.937, 0.04025, 0.347, -0.937, 0.04025, 0.347, -0.937, 0.04025, 0.347, -0.09667, 0.9564, 0.2757, -0.09668, 0.9564, 0.2757, -0.09668, 0.9564, 0.2757, -0.09668, 0.9564, 0.2757, -0.7147, -0.6766, 0.1772, -0.7147, -0.6766, 0.1773, -0.7147, -0.6766, 0.1772, -0.7147, -0.6766, 0.1772, 0.5338, -0.7804, -0.3257, 0.5338, -0.7804, -0.3257, 0.5338, -0.7804, -0.3257, 0.5338, -0.7804, -0.3257, -0.9649, 0.1342, 0.2256, -0.9649, 0.1342, 0.2256, -0.9649, 0.1342, 0.2256, -0.9649, 0.1342, 0.2256, -0.06118, 0.9981, 0.00445, -0.06118, 0.9981, 0.004444, -0.06118, 0.9981, 0.004458, -0.06118, 0.9981, 0.004448, -0.7132, -0.6994, -0.04617, -0.7132, -0.6994, -0.04617, -0.7133, -0.6994, -0.04618, -0.7133, -0.6994, -0.04619, 0.6369, -0.7355, -0.2311, 0.6369, -0.7355, -0.2311, 0.6369, -0.7355, -0.2311, 0.6369, -0.7355, -0.2311, -0.9788, 0.01363, 0.2045, -0.9788, 0.01365, 0.2045, -0.9788, 0.01364, 0.2045, -0.9788, 0.01361, 0.2045, -0.05879, 0.9847, 0.1642, -0.0588, 0.9847, 0.1642, -0.0588, 0.9847, 0.1642, -0.05879, 0.9847, 0.1642, -0.6564, -0.7541, -0.02347, -0.6564, -0.7541, -0.02349, -0.6564, -0.754, -0.0235, -0.6564, -0.7541, -0.02348, 0.6763, -0.7293, -0.1036, 0.6763, -0.7293, -0.1036, 0.6763, -0.7293, -0.1036, 0.6763, -0.7293, -0.1036, -0.9931, 0.05023, 0.1055, -0.9931, 0.05023, 0.1056, -0.9931, 0.05024, 0.1055, -0.9931, 0.05022, 0.1056, -0.09291, 0.9834, 0.1559, -0.09291, 0.9834, 0.1559, -0.09291, 0.9834, 0.1559, -0.09291, 0.9834, 0.1559, -0.7011, -0.6931, -0.1677, -0.7011, -0.6931, -0.1677, -0.7011, -0.6931, -0.1677, -0.7011, -0.6931, -0.1677, 0.7039, -0.68, -0.2051, 0.7039, -0.68, -0.2051, 0.7039, -0.68, -0.2051, 0.7039, -0.68, -0.2051, -0.9267, 0.2201, -0.3045, -0.9267, 0.2201, -0.3045, -0.9267, 0.2201, -0.3045, -0.9267, 0.2201, -0.3045, -0.1035, 0.9795, 0.173, -0.1035, 0.9795, 0.173, -0.1035, 0.9795, 0.173, -0.1035, 0.9795, 0.173, -0.6921, -0.672, -0.2634, -0.6921, -0.672, -0.2634, -0.6921, -0.6721, -0.2634, -0.6921, -0.6721, -0.2633, 0.7004, -0.7064, -0.1028, 0.7004, -0.7064, -0.1028, 0.7004, -0.7064, -0.1028, 0.7004, -0.7064, -0.1028, -0.9966, 0.0587, 0.058, -0.9966, 0.0587, 0.058, -0.9966, 0.0587, 0.058, -0.9966, 0.0587, 0.058, -0.1246, 0.9841, 0.1267, -0.1246, 0.9841, 0.1267, -0.1246, 0.9841, 0.1267, -0.1246, 0.9841, 0.1267, 0.783, -0.5715, -0.2454, 0.783, -0.5715, -0.2454, 0.7831, -0.5715, -0.2454, 0.7831, -0.5715, -0.2454, 0.08135, 0.9935, -0.07961, 0.08139, 0.9935, -0.07962, 0.08135, 0.9935, -0.07959, 0.08135, 0.9935, -0.07961, 0.6181, 0.7724, -0.1465, 0.6181, 0.7724, -0.1465, 0.6181, 0.7724, -0.1464, 0.6181, 0.7724, -0.1465, 0.6469, 0.7625, 0.01214, 0.6469, 0.7625, 0.01212, 0.6468, 0.7625, 0.01213, 0.6468, 0.7625, 0.01212, 0.7642, 0.6449, 0.002608, 0.7643, 0.6449, 0.002615, 0.7642, 0.6449, 0.002609, 0.7643, 0.6449, 0.002615, 0.7681, 0.6404, -0.004211, 0.7681, 0.6404, -0.004218, 0.7681, 0.6403, -0.004205, 0.7681, 0.6404, -0.004214, 0.7601, 0.6468, -0.0627, 0.7601, 0.6468, -0.0627, 0.7601, 0.6468, -0.06269, 0.7601, 0.6468, -0.0627, 0.7488, 0.662, 0.03398, 0.7487, 0.662, 0.03397, 0.7488, 0.662, 0.03398, 0.7488, 0.662, 0.03398, 0.5719, 0.8081, -0.141, 0.5719, 0.8081, -0.141, 0.5719, 0.8081, -0.141, 0.5719, 0.8081, -0.141, 0.6292, 0.762, -0.1532, 0.6292, 0.762, -0.1532, 0.6292, 0.762, -0.1532, 0.6292, 0.762, -0.1532, 0.309, -0.241, -0.92, 0.309, -0.241, -0.92, 0.309, -0.241, -0.92, 0.309, -0.241, -0.92, -0.9623, -0.2101, -0.1727, -0.9623, -0.2101, -0.1727, -0.9623, -0.2101, -0.1727, -0.9623, -0.2101, -0.1727, -0.6458, -0.76, -0.07226, -0.6458, -0.76, -0.07226, -0.6458, -0.7601, -0.07227, -0.6458, -0.76, -0.07226, 0.5893, 0.6339, -0.501, 0.5893, 0.6339, -0.5009, 0.5893, 0.6339, -0.501, 0.5892, 0.6339, -0.501, -0.7838, -0.6164, -0.07558, -0.7838, -0.6164, -0.07558, -0.7838, -0.6164, -0.07558, -0.7838, -0.6164, -0.07558, -0.9828, -0.1843, -0.0136, -0.9828, -0.1843, -0.0136, -0.9828, -0.1843, -0.0136, -0.9828, -0.1843, -0.0136, -0.9661, 0.2577, -0.01791, -0.966, 0.2577, -0.0179, -0.9661, 0.2577, -0.01791, -0.966, 0.2577, -0.01791, -0.5354, -0.833, -0.1392, -0.5354, -0.833, -0.1392, -0.5354, -0.833, -0.1392, -0.5354, -0.833, -0.1392, -0.9771, 0.1746, 0.1218, -0.9771, 0.1746, 0.1218, -0.9771, 0.1746, 0.1218, -0.9771, 0.1746, 0.1218, -0.9731, -0.2283, -0.0301, -0.9731, -0.2283, -0.03012, -0.9731, -0.2283, -0.03014, -0.9731, -0.2283, -0.03011, 0.2466, -0.8212, -0.5145, 0.2466, -0.8212, -0.5145, 0.2467, -0.8213, -0.5145, 0.2466, -0.8212, -0.5145, 0.95, 0.05801, -0.3067, 0.95, 0.058, -0.3067, 0.95, 0.05799, -0.3067, 0.95, 0.05797, -0.3067, 0.9818, -0.1799, 0.06135, 0.9818, -0.1799, 0.06135, 0.9818, -0.1799, 0.06136, 0.9818, -0.1799, 0.06135, 0.989, 0.05993, -0.1351, 0.989, 0.05995, -0.1352, 0.989, 0.05994, -0.1352, 0.989, 0.05993, -0.1351, 0.9883, 0.08263, -0.1286, 0.9882, 0.08264, -0.1286, 0.9883, 0.08262, -0.1286, 0.9882, 0.08264, -0.1286, 0.9613, 0.07179, -0.2659, 0.9613, 0.0718, -0.2659, 0.9613, 0.07179, -0.2659, 0.9613, 0.07183, -0.266, 0.9395, -0.001403, -0.3427, 0.9395, -0.001421, -0.3427, 0.9395, -0.00141, -0.3427, 0.9395, -0.001417, -0.3427, 0.9708, 0.0586, -0.2328, 0.9708, 0.05857, -0.2328, 0.9708, 0.05859, -0.2328, 0.9708, 0.05856, -0.2328, 0.6916, -0.2702, -0.6698, 0.6917, -0.2701, -0.6698, 0.6916, -0.2701, -0.6698, 0.6917, -0.2701, -0.6698, 0.006439, 0.6261, -0.7797, 0.006446, 0.6261, -0.7797, 0.006446, 0.6261, -0.7797, 0.00646, 0.6261, -0.7797, 0.521, 0.132, -0.8433, 0.521, 0.132, -0.8433, 0.521, 0.132, -0.8433, 0.521, 0.132, -0.8433, 0.1122, 0.9701, 0.2151, 0.1122, 0.9701, 0.2151, 0.1122, 0.9701, 0.2151, 0.1122, 0.9701, 0.2151, 0.6962, -0.2726, -0.664, 0.6962, -0.2726, -0.664, 0.6962, -0.2726, -0.664, 0.6962, -0.2726, -0.664, 0.3665, 0.7525, -0.5473, 0.3665, 0.7525, -0.5473, 0.3665, 0.7525, -0.5472, 0.3665, 0.7525, -0.5473, 0.1845, -0.008009, -0.9828, 0.1845, -0.008013, -0.9828, 0.1846, -0.008007, -0.9828, 0.1845, -0.008004, -0.9828, 0.5922, 0.2223, -0.7745, 0.5922, 0.2222, -0.7746, 0.5922, 0.2223, -0.7745, 0.5922, 0.2222, -0.7746, 0.8377, 0.2469, -0.4871, 0.8377, 0.2469, -0.4871, 0.8377, 0.247, -0.4871, 0.8377, 0.2469, -0.4871, 0.3864, 0.8784, -0.2814, 0.3864, 0.8784, -0.2814, 0.3864, 0.8784, -0.2814, 0.3864, 0.8784, -0.2814, -0.1965, -0.06118, -0.9786, -0.1965, -0.06116, -0.9786, -0.1965, -0.06114, -0.9786, -0.1965, -0.06117, -0.9786, 0.718, 0.2957, -0.6301, 0.718, 0.2958, -0.63, 0.718, 0.2958, -0.63, 0.718, 0.2958, -0.6301, 0.4278, 0.8092, -0.4026, 0.4278, 0.8092, -0.4026, 0.4278, 0.8092, -0.4026, 0.4278, 0.8092, -0.4026, 0.4722, 0.001822, -0.8815, 0.4722, 0.001808, -0.8815, 0.4722, 0.00182, -0.8815, 0.4722, 0.001798, -0.8815, -0.00521, 0.37, -0.929, -0.005213, 0.37, -0.929, -0.005209, 0.37, -0.929, -0.005212, 0.37, -0.929, 0.6519, 0.323, -0.6861, 0.6519, 0.323, -0.6861, 0.6519, 0.323, -0.6861, 0.6519, 0.323, -0.6861, 0.9766, -0.1747, 0.1255, 0.9766, -0.1747, 0.1255, 0.9766, -0.1747, 0.1255, 0.9766, -0.1747, 0.1255, 0.02836, 0.5061, -0.862, 0.02839, 0.5061, -0.862, 0.02836, 0.5061, -0.862, 0.02836, 0.5061, -0.862, -0.2992, 0.9141, 0.2736, -0.2992, 0.9141, 0.2736, -0.2992, 0.9141, 0.2736, -0.2992, 0.9141, 0.2736, 0.3091, 0.7678, -0.5611, 0.3091, 0.7678, -0.5611, 0.3091, 0.7678, -0.5611, 0.3091, 0.7678, -0.5611, -0.8737, 0.1395, 0.466, -0.8737, 0.1395, 0.466, -0.8737, 0.1395, 0.466, -0.8737, 0.1395, 0.466, -0.7887, -0.3268, 0.5208, -0.7887, -0.3268, 0.5208, -0.7887, -0.3268, 0.5208, -0.7887, -0.3268, 0.5208, -0.4959, -0.7562, 0.4269, -0.4959, -0.7562, 0.4269, -0.4959, -0.7562, 0.4269, -0.4959, -0.7562, 0.4269, 0.2926, -0.9547, 0.05495, 0.2926, -0.9547, 0.05496, 0.2926, -0.9547, 0.05497, 0.2926, -0.9547, 0.05496, 0.7516, -0.2468, -0.6117, 0.7516, -0.2468, -0.6117, 0.7516, -0.2467, -0.6118, 0.7516, -0.2468, -0.6117, 0.6746, 0.283, -0.6818, 0.6746, 0.283, -0.6818, 0.6746, 0.283, -0.6818, 0.6746, 0.283, -0.6818, 0.6778, 0.2284, -0.6988, 0.6778, 0.2284, -0.6988, 0.6778, 0.2284, -0.6989, 0.6778, 0.2284, -0.6988, 0.6807, 0.2439, -0.6907, 0.6807, 0.2439, -0.6907, 0.6807, 0.2439, -0.6907, 0.6807, 0.2439, -0.6907, 0.7834, -0.04672, -0.6198, 0.7834, -0.04671, -0.6198, 0.7834, -0.04672, -0.6198, 0.7834, -0.04672, -0.6198, -0.757, -0.3312, 0.5633, -0.757, -0.3312, 0.5633, -0.757, -0.3312, 0.5633, -0.757, -0.3312, 0.5633, -0.514, -0.672, 0.5331, -0.514, -0.672, 0.5331, -0.514, -0.672, 0.5331, -0.514, -0.672, 0.5331, -0.2917, -0.8684, 0.401, -0.2917, -0.8684, 0.4011, -0.2917, -0.8684, 0.401, -0.2917, -0.8684, 0.401, 0.3602, -0.9251, 0.1204, 0.3602, -0.9251, 0.1204, 0.3602, -0.9251, 0.1204, 0.3602, -0.9251, 0.1204, 0.4277, -0.6579, 0.6199, 0.4277, -0.6579, 0.6199, 0.4277, -0.6579, 0.6199, 0.4277, -0.6579, 0.6199, 0.9033, 0.4167, -0.1025, 0.9033, 0.4167, -0.1025, 0.9033, 0.4167, -0.1025, 0.9032, 0.4167, -0.1025, -0.4897, -0.5318, 0.691, -0.4897, -0.5318, 0.6909, -0.4897, -0.5318, 0.6909, -0.4897, -0.5318, 0.6909, -0.9752, 0.2123, -0.06314, -0.9752, 0.2123, -0.06317, -0.9752, 0.2123, -0.06315, -0.9752, 0.2123, -0.06318, 0.4063, -0.8186, 0.406, 0.4063, -0.8186, 0.406, 0.4063, -0.8186, 0.406, 0.4063, -0.8186, 0.406, 0.934, 0.3398, -0.1101, 0.934, 0.3398, -0.1101, 0.934, 0.3398, -0.1101, 0.934, 0.3398, -0.1101, -0.3952, -0.812, 0.4296, -0.3952, -0.812, 0.4296, -0.3952, -0.812, 0.4296, -0.3952, -0.812, 0.4296, -0.9277, 0.0394, -0.3712, -0.9277, 0.0394, -0.3711, -0.9277, 0.0394, -0.3711, -0.9277, 0.0394, -0.3711, 0.3191, -0.8437, 0.4317, 0.3191, -0.8437, 0.4317, 0.3191, -0.8437, 0.4317, 0.3191, -0.8437, 0.4317, 0.9295, 0.3359, -0.1522, 0.9295, 0.3359, -0.1522, 0.9295, 0.3359, -0.1522, 0.9295, 0.3359, -0.1522, -0.3075, -0.7038, 0.6404, -0.3075, -0.7038, 0.6404, -0.3075, -0.7038, 0.6404, -0.3075, -0.7038, 0.6404, -0.9257, 0.06306, -0.373, -0.9257, 0.06306, -0.373, -0.9257, 0.06306, -0.373, -0.9257, 0.06306, -0.373, 0.8996, 0.2897, -0.3268, 0.8996, 0.2897, -0.3268, 0.8996, 0.2897, -0.3268, 0.8996, 0.2897, -0.3268, -0.8959, 0.007937, -0.4443, -0.8959, 0.007934, -0.4443, -0.8959, 0.007935, -0.4443, -0.8959, 0.007933, -0.4443, -0.6002, 0.2306, -0.7659, -0.6002, 0.2306, -0.7659, -0.6002, 0.2306, -0.7659, -0.6002, 0.2306, -0.7659, -0.5966, 0.4076, -0.6913, -0.5966, 0.4076, -0.6913, -0.5966, 0.4076, -0.6913, -0.5966, 0.4076, -0.6913, -0.4279, 0.7435, -0.5139, -0.4279, 0.7435, -0.5139, -0.4279, 0.7435, -0.5139, -0.4279, 0.7435, -0.5139, -0.4429, 0.7547, -0.484, -0.4429, 0.7547, -0.484, -0.4429, 0.7547, -0.484, -0.4429, 0.7547, -0.484, 0.5438, -0.677, -0.4959, 0.5438, -0.677, -0.4959, 0.5438, -0.677, -0.4959, 0.5438, -0.6771, -0.4959, -0.05234, -0.7591, 0.6488, -0.05234, -0.7591, 0.6488, -0.05235, -0.7592, 0.6488, -0.05233, -0.7592, 0.6488, 0.4123, -0.5315, 0.74, 0.4123, -0.5315, 0.74, 0.4122, -0.5315, 0.74, 0.4122, -0.5315, 0.74, -0.0924, -0.1868, -0.9781, -0.09241, -0.1867, -0.9781, -0.0924, -0.1867, -0.9781, -0.0924, -0.1868, -0.9781, 0.2929, -0.6068, 0.7389, 0.2929, -0.6068, 0.7389, 0.2929, -0.6068, 0.7389, 0.2929, -0.6068, 0.7389, -0.08931, -0.684, 0.724, -0.08934, -0.684, 0.724, -0.08933, -0.684, 0.724, -0.08931, -0.684, 0.724, -0.6065, -0.7176, 0.3424, -0.6065, -0.7175, 0.3424, -0.6065, -0.7175, 0.3424, -0.6065, -0.7175, 0.3424, 0.8158, -0.3276, 0.4767, 0.8158, -0.3276, 0.4767, 0.8158, -0.3276, 0.4767, 0.8158, -0.3276, 0.4767, 0.2884, 0.1999, -0.9364, 0.2883, 0.1998, -0.9364, 0.2883, 0.1999, -0.9364, 0.2883, 0.1998, -0.9364, 0.4586, 0.6755, -0.5775, 0.4586, 0.6755, -0.5775, 0.4586, 0.6755, -0.5775, 0.4586, 0.6755, -0.5775, 0.3759, 0.8057, -0.4577, 0.3759, 0.8057, -0.4577, 0.3759, 0.8057, -0.4577, 0.3759, 0.8057, -0.4577, 0.3981, 0.7405, -0.5414, 0.3981, 0.7405, -0.5414, 0.3981, 0.7405, -0.5414, 0.3982, 0.7405, -0.5414, -0.3319, -0.6985, -0.6339, -0.3319, -0.6985, -0.6339, -0.3319, -0.6985, -0.634, -0.3319, -0.6985, -0.6339, 0.3182, -0.3803, -0.8684, 0.3182, -0.3803, -0.8684, 0.3182, -0.3803, -0.8684, 0.3182, -0.3803, -0.8684, -0.5389, -0.5803, 0.6106, -0.5389, -0.5803, 0.6106, -0.5389, -0.5803, 0.6106, -0.5389, -0.5803, 0.6106, -0.4746, -0.6202, 0.6246, -0.4746, -0.6202, 0.6245, -0.4746, -0.6202, 0.6245, -0.4746, -0.6202, 0.6245, 0.8454, -0.265, -0.4639, 0.8453, -0.265, -0.4639, 0.8454, -0.265, -0.4639, 0.8454, -0.265, -0.4639, 0.5205, 0.7264, 0.4489, 0.5205, 0.7264, 0.4489, 0.5204, 0.7264, 0.4489, 0.5205, 0.7264, 0.4489, -0.7775, 0.1872, 0.6004, -0.7775, 0.1872, 0.6004, -0.7775, 0.1872, 0.6004, -0.7775, 0.1872, 0.6004, -0.6545, -0.1494, 0.7411, -0.6545, -0.1494, 0.7411, -0.6545, -0.1494, 0.7412, -0.6545, -0.1494, 0.7411, -0.518, -0.4228, 0.7436, -0.518, -0.4228, 0.7435, -0.518, -0.4228, 0.7436, -0.518, -0.4228, 0.7436, -0.8247, 0.3087, 0.4739, -0.8247, 0.3087, 0.4739, -0.8247, 0.3087, 0.4739, -0.8247, 0.3087, 0.4739, -0.1802, -0.07962, -0.9804, -0.1802, -0.07964, -0.9804, -0.1802, -0.07965, -0.9804, -0.1802, -0.07962, -0.9804, 0.4123, -0.9044, -0.1095, 0.4123, -0.9044, -0.1095, 0.4124, -0.9044, -0.1095, 0.4123, -0.9044, -0.1095, 0.371, 0.6392, -0.6736, 0.371, 0.6393, -0.6736, 0.371, 0.6393, -0.6736, 0.371, 0.6392, -0.6736, -0.1682, -0.9489, 0.267, -0.1682, -0.9489, 0.267, -0.1682, -0.9489, 0.267, -0.1682, -0.9489, 0.267, 0.4949, 0.7154, -0.4933, 0.4949, 0.7154, -0.4933, 0.4949, 0.7154, -0.4933, 0.4949, 0.7154, -0.4933, 0.7177, 0.5113, -0.4728, 0.7177, 0.5113, -0.4728, 0.7177, 0.5113, -0.4727, 0.7177, 0.5113, -0.4728, -0.07659, -0.7814, 0.6194, -0.0766, -0.7814, 0.6193, -0.0766, -0.7814, 0.6193, -0.0766, -0.7814, 0.6194, -0.03346, 0.9994, -0.00299, -0.03343, 0.9994, -0.002979, -0.03342, 0.9994, -0.003005, -0.03344, 0.9994, -0.002999, 0.5365, 0.1744, -0.8257, 0.5365, 0.1744, -0.8257, 0.5365, 0.1744, -0.8257, 0.5365, 0.1744, -0.8257, 0.5827, 0.2708, -0.7662, 0.5827, 0.2708, -0.7662, 0.5827, 0.2708, -0.7662, 0.5827, 0.2708, -0.7662, 0.3441, 0.8107, -0.4736, 0.3441, 0.8107, -0.4736, 0.3441, 0.8107, -0.4736, 0.3441, 0.8107, -0.4736, 0.6984, 0.1366, -0.7025, 0.6984, 0.1366, -0.7025, 0.6984, 0.1366, -0.7025, 0.6984, 0.1366, -0.7025, 0.8855, 0.0935, -0.4551, 0.8855, 0.09352, -0.4551, 0.8855, 0.09351, -0.4551, 0.8855, 0.0935, -0.4551, 0.9983, 0.01763, 0.05581, 0.9983, 0.01761, 0.0558, 0.9983, 0.01765, 0.05581, 0.9983, 0.01763, 0.0558, 0.9738, 0.1267, 0.1889, 0.9738, 0.1266, 0.1889, 0.9738, 0.1266, 0.1889, 0.9738, 0.1267, 0.1889, 0.2992, -0.8698, 0.3923, 0.2992, -0.8698, 0.3923, 0.2992, -0.8698, 0.3923, 0.2992, -0.8698, 0.3923, 0.5037, -0.6881, 0.5224, 0.5037, -0.6881, 0.5224, 0.5037, -0.688, 0.5224, 0.5037, -0.6881, 0.5224, -0.6624, 0.6454, 0.3803, -0.6624, 0.6454, 0.3803, -0.6624, 0.6454, 0.3803, -0.6624, 0.6454, 0.3803, 0.724, 0.4913, -0.4842, 0.724, 0.4913, -0.4843, 0.724, 0.4913, -0.4843, 0.724, 0.4913, -0.4843, 0.7269, 0.4922, -0.479, 0.7269, 0.4922, -0.479, 0.7269, 0.4922, -0.479, 0.7269, 0.4922, -0.479, 0.6917, 0.6084, -0.3891, 0.6917, 0.6084, -0.3891, 0.6917, 0.6084, -0.3891, 0.6917, 0.6084, -0.3891, 0.5547, 0.4627, -0.6916, 0.5547, 0.4627, -0.6916, 0.5547, 0.4627, -0.6916, 0.5546, 0.4627, -0.6916, 0.3141, 0.726, -0.6118, 0.3141, 0.726, -0.6118, 0.3141, 0.726, -0.6118, 0.3141, 0.726, -0.6118, -0.5233, 0.8496, 0.06551, -0.5233, 0.8496, 0.06551, -0.5233, 0.8496, 0.06551, -0.5233, 0.8496, 0.06551])] * 3)])
arm_armature = bpy.data.armatures.new('Armature')  # bones are not reproduced

# ---- objects
ob_armature = bpy.data.objects.new('Armature', arm_armature)
ob_c91a83ef237948fea3f49a9bfb12c2f0 = bpy.data.objects.new('c91a83ef237948fea3f49a9bfb12c2f0', None)
ob_plane005 = bpy.data.objects.new('Plane005', me_plane005)

# ---- transforms, parenting, visibility, modifiers, constraints
ob_armature.location = (0.514, -0.344, 1.269)
ob_armature.scale = (0.1732, 0.1732, 0.1732)
ob_armature.show_in_front = True
ob_armature.lineart.crease_threshold = 0.0
ob_c91a83ef237948fea3f49a9bfb12c2f0.location = (0.0, 0.0, 0.0)
ob_c91a83ef237948fea3f49a9bfb12c2f0.rotation_mode = 'QUATERNION'
ob_c91a83ef237948fea3f49a9bfb12c2f0.rotation_quaternion = (1.0, 0.0, 0.0, 0.0)
ob_c91a83ef237948fea3f49a9bfb12c2f0.empty_image_offset = (0.0, 0.0)
ob_c91a83ef237948fea3f49a9bfb12c2f0.lineart.crease_threshold = 0.0
ob_plane005.parent = ob_c91a83ef237948fea3f49a9bfb12c2f0
ob_plane005.location = (-1.089, -0.2494, -0.6658)
ob_plane005.rotation_mode = 'QUATERNION'
ob_plane005.rotation_quaternion = (0.3802, 0.03391, 0.9243, 0.003878)
ob_plane005.scale = (0.01127, 0.01, 0.01131)
ob_plane005.lineart.crease_threshold = 0.0
_m = ob_plane005.modifiers.new('Subsurf', 'SUBSURF')
_m.uv_smooth = 'PRESERVE_CORNERS'
_m.quality = 2
_m.show_only_control_edges = False
_m = ob_plane005.modifiers.new('Smooth', 'SMOOTH')

# ---- collection membership
col_collection_1.objects.link(ob_armature)
col_collection_1.objects.link(ob_c91a83ef237948fea3f49a9bfb12c2f0)
col_collection_1.objects.link(ob_plane005)

# ---- scene / render settings (as saved in the file)
scene.frame_start = 0; scene.frame_end = 200; scene.frame_set(0)
scene.render.engine = 'BLENDER_EEVEE_NEXT'
scene.render.resolution_percentage = 50
scene.render.fps = 29
scene.render.dither_intensity = 0.0
scene.cycles.use_denoising = False
scene.cycles.samples = 10
scene.cycles.sampling_pattern = 'TABULATED_SOBOL'
scene.cycles.light_sampling_threshold = 0.0
scene.cycles.use_adaptive_sampling = False
scene.cycles.use_light_tree = False
scene.cycles.blur_glossy = 0.0
scene.cycles.pixel_filter_type = 'GAUSSIAN'
scene.cycles.sample_clamp_indirect = 0.0
scene.view_settings.view_transform = 'Standard'
bpy.context.view_layer.update()

# ---- added for rendering (the .blend has no active camera and no usable light): camera, sun
cam_auto = bpy.data.cameras.new('AutoCamera')
cam_auto.lens = 50.0
cam_auto.sensor_width = 36.0
cam_auto.clip_end = 1000.0
ob_auto_camera = bpy.data.objects.new('AutoCamera', cam_auto)
scene.collection.objects.link(ob_auto_camera)
ob_auto_camera.location = (2.14235, -2.58699, 2.37864)
ob_auto_camera.rotation_euler = (1.09748, -7.21219e-08, 0.694738)
scene.camera = ob_auto_camera
light_auto_sun = bpy.data.lights.new('AutoSun', 'SUN')
light_auto_sun.energy = 3.0
light_auto_sun.angle = 0.0523599
ob_auto_sun = bpy.data.objects.new('AutoSun', light_auto_sun)
scene.collection.objects.link(ob_auto_sun)
ob_auto_sun.rotation_euler = (0.872665, 0.174533, 0.523599)
bpy.context.view_layer.update()
